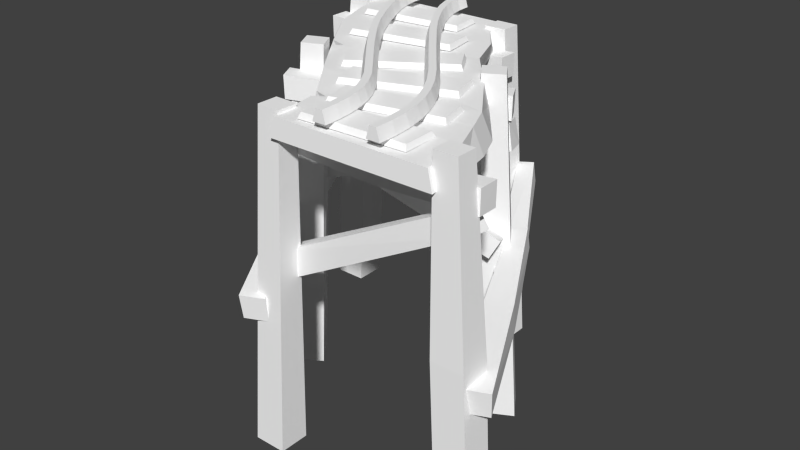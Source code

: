 # Source: rail_stand_s_bend_r.blend  (saved by Blender 2.72.0; exported with 4.5.12 LTS)
import bpy
from mathutils import Matrix  # noqa: F401  (used for matrix-valued properties, if any)

bpy.ops.wm.read_factory_settings(use_empty=True)
scene = bpy.context.scene
scene.name = 'Scene'

# ---- collections
col_collection_1 = bpy.data.collections.new('Collection 1'); scene.collection.children.link(col_collection_1)

# ---- materials (node trees are filled in below, after node groups)
mat_rail_set = bpy.data.materials.new('rail_set')
mat_rail_set.alpha_threshold = 0.0
mat_rail_set.use_transparent_shadow = False
mat_rail_set.diffuse_color = (1.0, 1.0, 1.0, 1.0)
mat_rail_set.specular_color = (0.0, 0.0, 0.0)
mat_rail_set.roughness = 0.5

# ---- material node trees

# ---- world
world_world = bpy.data.worlds.new('World'); scene.world = world_world
world_world.color = (0.05088, 0.05088, 0.05088)
world_world.use_sun_shadow = False
world_world.sun_shadow_jitter_overblur = 0.0
world_world.cycles.sampling_method = 'MANUAL'
world_world.cycles.sample_map_resolution = 256

# ---- meshes
me_untitled = bpy.data.meshes.new('Untitled')
me_untitled.from_pydata([(29.17, 11.39, 0.008678), (29.19, 11.39, 11.5), (31.27, 18.61, 11.38), (31.25, 18.61, 0.004387), (35.44, 18.61, 11.15), (35.42, 18.61, -0.004244), (37.52, 11.39, 11.03), (37.5, 11.39, -0.008488), (30.46, 11.39, 23.03), (32.52, 18.61, 22.69), (36.64, 18.61, 22.01), (38.7, 11.39, 21.67), (32.97, 11.39, 34.38), (34.99, 18.61, 33.83), (39.01, 18.61, 32.72), (41.02, 11.39, 32.17), (36.5, 11.39, 45.13), (38.44, 18.61, 44.38), (42.33, 18.61, 42.87), (44.28, 11.39, 42.11), (41.26, 11.39, 55.7), (43.12, 18.61, 54.75), (46.83, 18.61, 52.85), (48.69, 11.39, 51.89), (47.94, 11.39, 67.26), (49.69, 18.61, 66.13), (53.2, 18.61, 63.88), (54.96, 11.39, 62.75), (57.46, 11.39, 80.62), (59.12, 18.61, 79.37), (62.45, 18.61, 76.86), (64.12, 11.39, 75.61), (68.75, 11.39, 94.84), (70.38, 18.61, 93.55), (73.65, 18.61, 90.96), (75.28, 11.39, 89.67), (79.62, 11.39, 108.6), (81.26, 18.61, 107.3), (84.54, 18.61, 104.8), (86.18, 11.39, 103.5), (89.77, 11.39, 121.7), (91.42, 18.61, 120.5), (94.72, 18.61, 117.9), (96.37, 11.39, 116.6), (99.54, 11.39, 134.5), (101.2, 18.61, 133.2), (104.6, 18.61, 130.7), (106.3, 11.39, 129.5), (107.8, 11.39, 146.1), (109.6, 18.61, 145.0), (113.0, 18.61, 142.7), (114.8, 11.39, 141.5), (114.4, 11.38, 156.5), (116.2, 18.6, 155.4), (119.8, 18.6, 153.3), (121.5, 11.39, 152.3), (119.8, 11.34, 165.8), (121.7, 18.56, 164.9), (125.4, 18.57, 163.1), (127.2, 11.35, 162.2), (124.1, 11.3, 174.7), (126.0, 18.52, 174.0), (129.9, 18.52, 172.6), (131.8, 11.31, 171.9), (127.1, 11.26, 183.5), (129.1, 18.48, 183.0), (133.2, 18.48, 182.1), (135.2, 11.27, 181.6), (128.8, 11.24, 191.9), (130.9, 18.46, 191.7), (135.0, 18.46, 191.3), (137.1, 11.24, 191.1), (129.2, 11.23, 200.2), (131.3, 18.45, 200.1), (135.4, 18.45, 200.0), (137.5, 11.23, 199.9), (62.5, 11.39, 0.103), (62.75, 11.39, 10.35), (64.83, 18.61, 10.19), (64.58, 18.61, 0.05159), (68.99, 18.61, 9.88), (68.75, 18.61, -0.0514), (71.08, 11.39, 9.722), (70.83, 11.39, -0.1029), (64.03, 11.39, 20.36), (66.08, 18.61, 19.98), (70.18, 18.61, 19.23), (72.24, 11.39, 18.86), (66.31, 11.39, 29.89), (68.31, 18.61, 29.3), (72.32, 18.61, 28.13), (74.32, 11.39, 27.55), (69.24, 11.39, 38.34), (71.17, 18.61, 37.53), (75.02, 18.61, 35.91), (76.94, 11.39, 35.11), (73.22, 11.39, 46.33), (75.03, 18.61, 45.3), (78.65, 18.61, 43.23), (80.47, 11.39, 42.2), (79.31, 11.39, 55.73), (80.99, 18.61, 54.49), (84.35, 18.61, 52.02), (86.04, 11.39, 50.79), (110.5, 11.39, 93.48), (112.1, 18.61, 92.17), (115.4, 18.61, 89.56), (117.0, 11.39, 88.26), (120.1, 11.39, 105.7), (121.7, 18.61, 104.5), (125.1, 18.61, 101.9), (126.7, 11.39, 100.7), (129.2, 11.39, 117.9), (130.9, 18.61, 116.7), (134.3, 18.61, 114.3), (136.0, 11.39, 113.1), (137.4, 11.39, 130.3), (139.1, 18.61, 129.2), (142.7, 18.61, 127.0), (144.5, 11.39, 125.9), (144.9, 11.39, 143.5), (146.7, 18.61, 142.5), (150.4, 18.61, 140.6), (152.2, 11.39, 139.6), (151.8, 11.37, 157.1), (153.7, 18.59, 156.2), (157.4, 18.6, 154.5), (159.3, 11.38, 153.7), (157.4, 11.32, 169.5), (159.4, 18.54, 168.9), (163.2, 18.55, 167.6), (165.2, 11.33, 166.9), (161.0, 11.27, 180.6), (163.0, 18.49, 180.2), (167.0, 18.5, 179.4), (169.1, 11.28, 179.0), (162.7, 11.24, 190.6), (164.8, 18.46, 190.5), (168.9, 18.46, 190.3), (171.0, 11.24, 190.2), (162.5, 11.23, 199.9), (164.6, 18.45, 200.0), (168.7, 18.45, 200.1), (170.8, 11.23, 200.2), (112.7, 7.585, 186.0), (178.8, 7.585, 179.5), (110.1, 7.585, 164.2), (177.4, 7.585, 157.6), (113.7, 10.79, 184.1), (177.5, 10.79, 177.8), (111.4, 10.79, 165.9), (176.4, 10.79, 159.5), (94.97, 7.585, 155.5), (161.3, 7.585, 142.1), (91.35, 7.585, 133.2), (156.6, 7.585, 120.5), (95.77, 10.79, 153.5), (159.8, 10.79, 140.6), (92.84, 10.79, 134.8), (155.8, 10.79, 122.5), (76.98, 7.585, 129.3), (133.7, 7.585, 92.65), (65.26, 7.585, 110.6), (121.2, 7.585, 74.64), (76.99, 10.79, 127.1), (131.7, 10.79, 91.77), (67.22, 10.79, 111.5), (121.2, 10.79, 76.79), (48.25, 7.585, 97.9), (112.2, 7.585, 73.48), (41.95, 7.585, 76.5), (105.0, 7.585, 52.72), (48.7, 10.79, 95.8), (110.4, 10.79, 72.21), (43.68, 10.79, 77.78), (104.5, 10.79, 54.82), (29.72, 7.585, 64.24), (95.19, 7.585, 49.72), (24.76, 7.585, 43.41), (90.08, 7.585, 28.5), (30.46, 10.79, 62.22), (93.65, 10.79, 48.22), (26.3, 10.79, 44.91), (89.34, 10.79, 30.52), (20.16, 7.585, 29.52), (86.59, 7.585, 27.29), (19.21, 7.585, 6.547), (85.8, 7.585, 4.673), (21.26, 10.79, 27.67), (85.36, 10.79, 25.53), (20.44, 10.79, 8.311), (84.69, 10.79, 6.519), (-26.2, -201.3, 19.93), (-5.572, -201.4, 19.94), (-26.2, -201.3, 0.5934), (-5.572, -201.4, 0.5818), (-12.02, 15.14, 16.68), (2.225, 15.08, 16.67), (-12.02, 15.14, 3.842), (2.225, 15.08, 3.853), (-15.3, -3.415, 29.23), (-15.46, -3.404, 16.67), (-15.35, -17.78, 16.65), (-15.11, -17.78, 29.26), (50.0, -6.966, 15.51), (50.0, -6.928, 24.86), (126.2, -201.3, 19.93), (126.2, -201.3, 0.5934), (105.6, -201.4, 0.5818), (105.6, -201.4, 19.94), (112.0, 9.074, 16.68), (97.77, 9.013, 16.67), (97.77, 9.013, 3.853), (112.0, 9.074, 3.842), (115.3, -3.415, 29.23), (115.5, -3.404, 16.67), (115.4, -17.78, 16.65), (115.1, -17.78, 29.26), (50.0, -20.21, 24.78), (50.0, -20.18, 15.59), (114.5, -79.13, 26.04), (105.0, -92.29, 26.61), (104.4, -92.4, 15.51), (113.7, -79.22, 14.9), (-5.872, -17.32, 26.96), (-5.786, -17.18, 17.7), (-13.69, -27.93, 17.45), (-13.79, -28.08, 26.75), (-31.17, -117.0, 9.779), (-32.55, -101.5, 7.59), (-17.28, -101.5, 0.9745), (-16.22, -117.0, 3.158), (30.14, -96.21, 131.6), (38.61, -97.39, 126.2), (40.02, -84.61, 125.2), (31.38, -83.49, 130.6), (125.6, -117.0, -3.704), (125.6, -101.5, -6.111), (111.7, -101.5, -0.07448), (112.0, -117.0, 2.346), (182.1, -100.6, 86.33), (172.5, -101.8, 90.69), (171.0, -89.07, 91.33), (179.8, -87.84, 86.97), (74.21, -201.3, 179.1), (94.84, -201.4, 179.1), (74.21, -201.3, 198.4), (94.84, -201.4, 198.5), (88.39, 9.074, 182.4), (102.6, 9.013, 182.4), (88.39, 9.074, 195.2), (102.6, 9.013, 195.2), (80.83, -3.415, 169.8), (80.67, -3.404, 182.4), (80.78, -17.78, 182.4), (81.02, -17.78, 169.8), (146.1, -6.965, 183.5), (146.2, -6.928, 174.2), (224.3, -201.3, 179.1), (224.3, -201.3, 198.4), (203.7, -201.4, 198.5), (203.7, -201.4, 179.1), (210.2, 15.14, 182.4), (195.9, 15.08, 182.4), (195.9, 15.08, 195.2), (210.2, 15.14, 195.2), (215.7, -3.416, 169.8), (215.8, -3.406, 182.4), (215.7, -17.79, 182.4), (215.5, -17.78, 169.8), (146.1, -20.21, 174.3), (146.1, -20.18, 183.4), (213.2, -18.04, 170.7), (219.4, -32.79, 170.1), (219.4, -33.35, 181.3), (212.9, -18.56, 181.8), (85.78, -79.04, 173.3), (85.73, -78.88, 182.6), (91.07, -90.98, 182.8), (91.13, -91.14, 173.6), (167.6, -201.3, 72.26), (179.6, -201.3, 88.1), (162.9, -201.3, 99.01), (150.9, -201.4, 83.15), (156.7, 12.55, 80.09), (144.1, 12.53, 85.48), (150.4, 12.49, 97.08), (163.0, 12.59, 91.71), (181.7, -117.0, 79.34), (167.6, -117.0, 84.4), (167.5, -101.4, 81.99), (181.9, -101.5, 76.94), (230.8, -100.6, 195.0), (228.5, -87.86, 195.3), (218.7, -89.08, 197.8), (220.4, -101.8, 197.5), (40.73, -19.55, 120.5), (38.62, -35.12, 121.1), (41.41, -34.96, 132.4), (44.29, -19.29, 131.3), (178.7, -71.73, 91.46), (179.1, -71.55, 100.9), (177.1, -84.26, 101.2), (175.9, -84.52, 92.12), (22.23, -201.3, 113.5), (39.8, -201.3, 103.9), (50.43, -201.4, 120.7), (32.85, -201.3, 130.2), (36.13, 12.59, 109.2), (43.49, 12.55, 120.3), (55.54, 12.53, 113.9), (48.18, 12.49, 102.9), (45.86, -3.438, 132.8), (39.75, -3.377, 121.4), (39.79, -17.81, 121.3), (46.16, -17.79, 132.6), (103.7, -20.19, 101.3), (104.0, -6.959, 101.3), (97.94, -20.19, 93.15), (97.64, -6.965, 93.12), (164.2, -3.38, 77.97), (164.2, -17.81, 78.11), (157.8, -17.79, 66.74), (158.1, -3.437, 66.62), (21.0, -117.0, 111.7), (19.47, -101.5, 109.5), (34.78, -101.5, 102.9), (35.85, -117.0, 105.1), (73.36, -92.09, 202.4), (83.08, -93.27, 199.1), (84.74, -80.51, 198.4), (74.86, -79.38, 201.7), (157.2, -20.14, 79.83), (163.8, -34.07, 76.42), (161.9, -32.52, 65.21), (154.7, -18.73, 69.11), (31.76, -80.59, 106.8), (28.14, -78.56, 98.64), (33.78, -89.88, 96.08), (38.07, -91.79, 103.8), (-0.3239, -93.14, 19.55), (-20.46, -93.07, 19.55), (-0.3239, -93.14, 0.9725), (-20.46, -93.07, 0.9727), (198.5, -93.14, 179.5), (218.6, -93.07, 179.5), (198.5, -93.14, 198.1), (218.6, -93.07, 198.1), (200.0, -147.3, 178.3), (200.0, -147.3, 199.3), (222.6, -147.2, 199.3), (222.6, -147.2, 178.3), (12.43, -111.2, 64.22), (-1.766, -110.5, 71.51), (12.65, -94.04, 62.26), (-1.853, -93.36, 69.57), (2.043, 6.899, 0.5616), (102.2, 6.899, 198.8), (97.94, 6.899, 0.5616), (196.4, 6.902, 198.8), (180.3, 7.071, 141.0), (14.22, 7.575, 50.46), (106.5, 6.779, 40.01), (5.226, 7.665, 29.02), (103.6, 6.798, 33.18), (22.24, 7.6, 68.57), (190.8, 6.944, 171.1), (96.87, 6.943, 179.2), (82.56, 6.933, 160.2), (127.2, 7.928, 67.22), (45.81, 8.01, 102.8), (152.6, 6.758, 100.9), (72.58, 6.785, 135.5), (158.0, 6.758, 108.2), (96.95, 6.86, 36.92), (146.3, 6.866, 104.8), (201.1, -4.836, 199.6), (195.5, -1.977, 170.4), (93.67, -4.887, 179.4), (98.97, -4.842, 199.6), (-1.065, -4.84, 0.0001907), (2.027, -5.006, 29.21), (102.8, -5.005, 32.89), (101.0, -4.841, 0.0001818), (185.0, -1.856, 139.9), (85.22, -4.888, 160.0), (162.4, -4.992, 107.2), (75.34, -5.045, 136.6), (153.2, -5.001, 99.27), (126.4, -5.615, 67.09), (16.31, -6.549, 70.02), (42.71, -5.043, 103.7), (111.5, -10.28, 40.26), (8.169, -6.572, 51.62), (92.93, -5.019, 37.67), (146.7, -5.0, 105.9)], [], [(2, 3, 0), (0, 1, 2), (3, 2, 4), (4, 5, 3), (6, 7, 5), (5, 4, 6), (7, 6, 1), (1, 0, 7), (9, 2, 1), (1, 8, 9), (2, 9, 10), (10, 4, 2), (11, 6, 4), (4, 10, 11), (6, 11, 8), (8, 1, 6), (13, 9, 8), (8, 12, 13), (9, 13, 14), (14, 10, 9), (15, 11, 10), (10, 14, 15), (11, 15, 12), (12, 8, 11), (17, 13, 12), (12, 16, 17), (13, 17, 18), (18, 14, 13), (19, 15, 14), (14, 18, 19), (15, 19, 16), (16, 12, 15), (21, 17, 16), (16, 20, 21), (17, 21, 22), (22, 18, 17), (23, 19, 18), (18, 22, 23), (19, 23, 20), (20, 16, 19), (25, 21, 20), (20, 24, 25), (21, 25, 26), (26, 22, 21), (27, 23, 22), (22, 26, 27), (23, 27, 24), (24, 20, 23), (29, 25, 24), (24, 28, 29), (25, 29, 30), (30, 26, 25), (31, 27, 26), (26, 30, 31), (27, 31, 28), (28, 24, 27), (33, 29, 28), (28, 32, 33), (29, 33, 34), (34, 30, 29), (35, 31, 30), (30, 34, 35), (31, 35, 32), (32, 28, 31), (37, 33, 32), (32, 36, 37), (33, 37, 38), (38, 34, 33), (39, 35, 34), (34, 38, 39), (35, 39, 36), (36, 32, 35), (41, 37, 36), (36, 40, 41), (37, 41, 42), (42, 38, 37), (43, 39, 38), (38, 42, 43), (39, 43, 40), (40, 36, 39), (45, 41, 40), (40, 44, 45), (41, 45, 46), (46, 42, 41), (47, 43, 42), (42, 46, 47), (43, 47, 44), (44, 40, 43), (49, 45, 44), (44, 48, 49), (45, 49, 50), (50, 46, 45), (51, 47, 46), (46, 50, 51), (47, 51, 48), (48, 44, 47), (53, 49, 48), (48, 52, 53), (49, 53, 54), (54, 50, 49), (55, 51, 50), (50, 54, 55), (51, 55, 52), (52, 48, 51), (57, 53, 52), (52, 56, 57), (53, 57, 58), (58, 54, 53), (59, 55, 54), (54, 58, 59), (55, 59, 56), (56, 52, 55), (61, 57, 56), (56, 60, 61), (57, 61, 62), (62, 58, 57), (63, 59, 58), (58, 62, 63), (59, 63, 60), (60, 56, 59), (65, 61, 60), (60, 64, 65), (61, 65, 66), (66, 62, 61), (67, 63, 62), (62, 66, 67), (63, 67, 64), (64, 60, 63), (69, 65, 64), (64, 68, 69), (65, 69, 70), (70, 66, 65), (71, 67, 66), (66, 70, 71), (67, 71, 68), (68, 64, 67), (73, 69, 68), (68, 72, 73), (69, 73, 74), (74, 70, 69), (75, 71, 70), (70, 74, 75), (71, 75, 72), (72, 68, 71), (0, 3, 5), (5, 7, 0), (72, 75, 74), (74, 73, 72), (78, 79, 76), (76, 77, 78), (79, 78, 80), (80, 81, 79), (82, 83, 81), (81, 80, 82), (83, 82, 77), (77, 76, 83), (85, 78, 77), (77, 84, 85), (78, 85, 86), (86, 80, 78), (87, 82, 80), (80, 86, 87), (82, 87, 84), (84, 77, 82), (89, 85, 84), (84, 88, 89), (85, 89, 90), (90, 86, 85), (91, 87, 86), (86, 90, 91), (87, 91, 88), (88, 84, 87), (93, 89, 88), (88, 92, 93), (89, 93, 94), (94, 90, 89), (95, 91, 90), (90, 94, 95), (91, 95, 92), (92, 88, 91), (97, 93, 92), (92, 96, 97), (93, 97, 98), (98, 94, 93), (99, 95, 94), (94, 98, 99), (95, 99, 96), (96, 92, 95), (101, 97, 96), (96, 100, 101), (97, 101, 102), (102, 98, 97), (103, 99, 98), (98, 102, 103), (99, 103, 100), (100, 96, 99), (105, 101, 100), (100, 104, 105), (101, 105, 106), (106, 102, 101), (107, 103, 102), (102, 106, 107), (103, 107, 104), (104, 100, 103), (109, 105, 104), (104, 108, 109), (105, 109, 110), (110, 106, 105), (111, 107, 106), (106, 110, 111), (107, 111, 108), (108, 104, 107), (113, 109, 108), (108, 112, 113), (109, 113, 114), (114, 110, 109), (115, 111, 110), (110, 114, 115), (111, 115, 112), (112, 108, 111), (117, 113, 112), (112, 116, 117), (113, 117, 118), (118, 114, 113), (119, 115, 114), (114, 118, 119), (115, 119, 116), (116, 112, 115), (121, 117, 116), (116, 120, 121), (117, 121, 122), (122, 118, 117), (123, 119, 118), (118, 122, 123), (119, 123, 120), (120, 116, 119), (125, 121, 120), (120, 124, 125), (121, 125, 126), (126, 122, 121), (127, 123, 122), (122, 126, 127), (123, 127, 124), (124, 120, 123), (129, 125, 124), (124, 128, 129), (125, 129, 130), (130, 126, 125), (131, 127, 126), (126, 130, 131), (127, 131, 128), (128, 124, 127), (133, 129, 128), (128, 132, 133), (129, 133, 134), (134, 130, 129), (135, 131, 130), (130, 134, 135), (131, 135, 132), (132, 128, 131), (137, 133, 132), (132, 136, 137), (133, 137, 138), (138, 134, 133), (139, 135, 134), (134, 138, 139), (135, 139, 136), (136, 132, 135), (141, 137, 136), (136, 140, 141), (137, 141, 142), (142, 138, 137), (143, 139, 138), (138, 142, 143), (139, 143, 140), (140, 136, 139), (76, 79, 81), (81, 83, 76), (140, 143, 142), (142, 141, 140), (151, 150, 148), (148, 149, 151), (149, 148, 144), (144, 145, 149), (151, 149, 145), (145, 147, 151), (150, 151, 147), (147, 146, 150), (148, 150, 146), (146, 144, 148), (144, 146, 147), (147, 145, 144), (159, 158, 156), (156, 157, 159), (157, 156, 152), (152, 153, 157), (159, 157, 153), (153, 155, 159), (158, 159, 155), (155, 154, 158), (156, 158, 154), (154, 152, 156), (152, 154, 155), (155, 153, 152), (167, 166, 164), (164, 165, 167), (165, 164, 160), (160, 161, 165), (167, 165, 161), (161, 163, 167), (166, 167, 163), (163, 162, 166), (164, 166, 162), (162, 160, 164), (160, 162, 163), (163, 161, 160), (175, 174, 172), (172, 173, 175), (173, 172, 168), (168, 169, 173), (175, 173, 169), (169, 171, 175), (174, 175, 171), (171, 170, 174), (172, 174, 170), (170, 168, 172), (168, 170, 171), (171, 169, 168), (183, 182, 180), (180, 181, 183), (181, 180, 176), (176, 177, 181), (183, 181, 177), (177, 179, 183), (182, 183, 179), (179, 178, 182), (180, 182, 178), (178, 176, 180), (176, 178, 179), (179, 177, 176), (191, 190, 188), (188, 189, 191), (189, 188, 184), (184, 185, 189), (191, 189, 185), (185, 187, 191), (190, 191, 187), (187, 186, 190), (188, 190, 186), (186, 184, 188), (184, 186, 187), (187, 185, 184), (195, 193, 192), (192, 194, 195), (199, 198, 196), (196, 197, 199), (341, 192, 193), (193, 340, 341), (340, 193, 195), (195, 342, 340), (342, 195, 194), (194, 343, 342), (343, 194, 192), (192, 341, 343), (202, 203, 200), (200, 201, 202), (218, 205, 200), (200, 203, 218), (219, 218, 203), (203, 202, 219), (204, 219, 202), (202, 201, 204), (205, 204, 201), (201, 200, 205), (208, 207, 206), (206, 209, 208), (212, 211, 210), (210, 213, 212), (211, 209, 206), (206, 210, 211), (212, 208, 209), (209, 211, 212), (213, 207, 208), (208, 212, 213), (210, 206, 207), (207, 213, 210), (216, 215, 214), (214, 217, 216), (218, 217, 214), (214, 205, 218), (219, 216, 217), (217, 218, 219), (204, 215, 216), (216, 219, 204), (205, 214, 215), (215, 204, 205), (222, 223, 220), (220, 221, 222), (226, 227, 224), (224, 225, 226), (225, 224, 220), (220, 223, 225), (226, 225, 223), (223, 222, 226), (227, 226, 222), (222, 221, 227), (224, 227, 221), (221, 220, 224), (230, 231, 228), (228, 229, 230), (234, 235, 232), (232, 233, 234), (352, 353, 228), (228, 231, 352), (352, 231, 230), (230, 354, 352), (354, 230, 229), (229, 355, 354), (353, 355, 229), (229, 228, 353), (238, 237, 236), (236, 239, 238), (242, 241, 240), (240, 243, 242), (241, 239, 236), (236, 240, 241), (242, 238, 239), (239, 241, 242), (243, 237, 238), (238, 242, 243), (240, 236, 237), (237, 243, 240), (247, 246, 244), (244, 245, 247), (251, 249, 248), (248, 250, 251), (249, 245, 244), (244, 248, 249), (251, 247, 245), (245, 249, 251), (250, 246, 247), (247, 251, 250), (248, 244, 246), (246, 250, 248), (254, 253, 252), (252, 255, 254), (270, 255, 252), (252, 257, 270), (271, 254, 255), (255, 270, 271), (256, 253, 254), (254, 271, 256), (257, 252, 253), (253, 256, 257), (260, 261, 258), (258, 259, 260), (264, 265, 262), (262, 263, 264), (351, 258, 261), (261, 348, 351), (348, 261, 260), (260, 349, 348), (349, 260, 259), (259, 350, 349), (350, 259, 258), (258, 351, 350), (268, 269, 266), (266, 267, 268), (270, 257, 266), (266, 269, 270), (271, 270, 269), (269, 268, 271), (256, 271, 268), (268, 267, 256), (257, 256, 267), (267, 266, 257), (274, 273, 272), (272, 275, 274), (278, 277, 276), (276, 279, 278), (277, 275, 272), (272, 276, 277), (278, 274, 275), (275, 277, 278), (279, 273, 274), (274, 278, 279), (276, 272, 273), (273, 279, 276), (282, 283, 280), (280, 281, 282), (286, 287, 284), (284, 285, 286), (285, 284, 280), (280, 283, 285), (286, 285, 283), (283, 282, 286), (287, 286, 282), (282, 281, 287), (284, 287, 281), (281, 280, 284), (290, 291, 288), (288, 289, 290), (294, 295, 292), (292, 293, 294), (295, 289, 288), (288, 292, 295), (294, 290, 289), (289, 295, 294), (293, 291, 290), (290, 294, 293), (292, 288, 291), (291, 293, 292), (298, 299, 296), (296, 297, 298), (302, 303, 300), (300, 301, 302), (301, 300, 296), (296, 299, 301), (302, 301, 299), (299, 298, 302), (303, 302, 298), (298, 297, 303), (300, 303, 297), (297, 296, 300), (306, 307, 304), (304, 305, 306), (310, 311, 308), (308, 309, 310), (311, 305, 304), (304, 308, 311), (310, 306, 305), (305, 311, 310), (309, 307, 306), (306, 310, 309), (308, 304, 307), (307, 309, 308), (314, 315, 312), (312, 313, 314), (316, 317, 312), (312, 315, 316), (318, 316, 315), (315, 314, 318), (319, 318, 314), (314, 313, 319), (317, 319, 313), (313, 312, 317), (322, 323, 320), (320, 321, 322), (316, 321, 320), (320, 317, 316), (318, 322, 321), (321, 316, 318), (319, 323, 322), (322, 318, 319), (317, 320, 323), (323, 319, 317), (326, 327, 324), (324, 325, 326), (330, 331, 328), (328, 329, 330), (329, 328, 324), (324, 327, 329), (330, 329, 327), (327, 326, 330), (331, 330, 326), (326, 325, 331), (331, 325, 324), (324, 328, 331), (334, 335, 332), (332, 333, 334), (338, 339, 336), (336, 337, 338), (337, 336, 332), (332, 335, 337), (338, 337, 335), (335, 334, 338), (339, 338, 334), (334, 333, 339), (336, 339, 333), (333, 332, 336), (341, 340, 197), (197, 196, 341), (340, 342, 199), (199, 197, 340), (342, 343, 198), (198, 199, 342), (343, 341, 196), (196, 198, 343), (345, 344, 263), (263, 262, 345), (344, 346, 264), (264, 263, 344), (346, 347, 265), (265, 264, 346), (347, 345, 262), (262, 265, 347), (351, 348, 344), (344, 345, 351), (348, 349, 346), (346, 344, 348), (349, 350, 347), (347, 346, 349), (350, 351, 345), (345, 347, 350), (353, 352, 233), (233, 232, 353), (233, 352, 354), (354, 234, 233), (234, 354, 355), (355, 235, 234), (355, 353, 232), (232, 235, 355), (364, 358, 356), (356, 363, 364), (363, 356, 380), (380, 381, 363), (366, 359, 376), (376, 377, 366), (357, 379, 376), (376, 359, 357), (358, 383, 380), (380, 356, 358), (365, 361, 393), (393, 390, 365), (374, 363, 361), (361, 362, 374), (361, 363, 381), (381, 393, 361), (358, 364, 382), (382, 383, 358), (360, 366, 377), (377, 384, 360), (359, 366, 367), (367, 357, 359), (357, 367, 378), (378, 379, 357), (368, 385, 378), (378, 367, 368), (369, 389, 392), (392, 362, 369), (391, 370, 365), (365, 390, 391), (371, 388, 389), (389, 369, 371), (387, 372, 370), (370, 391, 387), (371, 375, 395), (395, 388, 371), (368, 372, 387), (387, 385, 368), (384, 386, 373), (373, 360, 384), (361, 365, 369), (369, 362, 361), (366, 360, 368), (368, 367, 366), (360, 373, 372), (372, 368, 360), (375, 370, 372), (372, 373, 375), (371, 369, 365), (365, 370, 371), (362, 392, 394), (394, 374, 362), (371, 370, 375), (364, 363, 374), (373, 386, 395), (395, 375, 373), (394, 382, 364), (364, 374, 394), (378, 377, 376), (376, 379, 378), (382, 381, 380), (380, 383, 382), (385, 384, 377), (377, 378, 385), (387, 386, 384), (384, 385, 387), (390, 389, 388), (388, 391, 390), (393, 392, 389), (389, 390, 393), (394, 393, 381), (381, 382, 394), (386, 387, 391), (391, 395, 386), (395, 391, 388), (392, 393, 394)])
_k = set([(0, 1), (0, 2), (0, 3), (0, 5), (0, 7), (1, 2), (1, 6), (1, 7), (1, 8), (1, 9), (2, 3), (2, 4), (2, 9), (2, 10), (3, 4), (3, 5), (4, 5), (4, 6), (4, 10), (4, 11), (5, 6), (5, 7), (6, 7), (6, 8), (6, 11), (8, 9), (8, 11), (8, 12), (8, 13), (9, 10), (9, 13), (9, 14), (10, 11), (10, 14), (10, 15), (11, 12), (11, 15), (12, 13), (12, 15), (12, 16), (12, 17), (13, 14), (13, 17), (13, 18), (14, 15), (14, 18), (14, 19), (15, 16), (15, 19), (16, 17), (16, 19), (16, 20), (16, 21), (17, 18), (17, 21), (17, 22), (18, 19), (18, 22), (18, 23), (19, 20), (19, 23), (20, 21), (20, 23), (20, 24), (20, 25), (21, 22), (21, 25), (21, 26), (22, 23), (22, 26), (22, 27), (23, 24), (23, 27), (24, 25), (24, 27), (24, 28), (24, 29), (25, 26), (25, 29), (25, 30), (26, 27), (26, 30), (26, 31), (27, 28), (27, 31), (28, 29), (28, 31), (28, 32), (28, 33), (29, 30), (29, 33), (29, 34), (30, 31), (30, 34), (30, 35), (31, 32), (31, 35), (32, 33), (32, 35), (32, 36), (32, 37), (33, 34), (33, 37), (33, 38), (34, 35), (34, 38), (34, 39), (35, 36), (35, 39), (36, 37), (36, 39), (36, 40), (36, 41), (37, 38), (37, 41), (37, 42), (38, 39), (38, 42), (38, 43), (39, 40), (39, 43), (40, 41), (40, 43), (40, 44), (40, 45), (41, 42), (41, 45), (41, 46), (42, 43), (42, 46), (42, 47), (43, 44), (43, 47), (44, 45), (44, 47), (44, 48), (44, 49), (45, 46), (45, 49), (45, 50), (46, 47), (46, 50), (46, 51), (47, 48), (47, 51), (48, 49), (48, 51), (48, 52), (48, 53), (49, 50), (49, 53), (49, 54), (50, 51), (50, 54), (50, 55), (51, 52), (51, 55), (52, 53), (52, 55), (52, 56), (52, 57), (53, 54), (53, 57), (53, 58), (54, 55), (54, 58), (54, 59), (55, 56), (55, 59), (56, 57), (56, 59), (56, 60), (56, 61), (57, 58), (57, 61), (57, 62), (58, 59), (58, 62), (58, 63), (59, 60), (59, 63), (60, 61), (60, 63), (60, 64), (60, 65), (61, 62), (61, 65), (61, 66), (62, 63), (62, 66), (62, 67), (63, 64), (63, 67), (64, 65), (64, 67), (64, 68), (64, 69), (65, 66), (65, 69), (65, 70), (66, 67), (66, 70), (66, 71), (67, 68), (67, 71), (68, 69), (68, 71), (68, 72), (68, 73), (69, 70), (69, 73), (69, 74), (70, 71), (70, 74), (70, 75), (71, 72), (71, 75), (72, 73), (72, 74), (72, 75), (73, 74), (74, 75), (76, 77), (76, 78), (76, 79), (76, 81), (76, 83), (77, 78), (77, 82), (77, 83), (77, 84), (77, 85), (78, 79), (78, 80), (78, 85), (78, 86), (79, 80), (79, 81), (80, 81), (80, 82), (80, 86), (80, 87), (81, 82), (81, 83), (82, 83), (82, 84), (82, 87), (84, 85), (84, 87), (84, 88), (84, 89), (85, 86), (85, 89), (85, 90), (86, 87), (86, 90), (86, 91), (87, 88), (87, 91), (88, 89), (88, 91), (88, 92), (88, 93), (89, 90), (89, 93), (89, 94), (90, 91), (90, 94), (90, 95), (91, 92), (91, 95), (92, 93), (92, 95), (92, 96), (92, 97), (93, 94), (93, 97), (93, 98), (94, 95), (94, 98), (94, 99), (95, 96), (95, 99), (96, 97), (96, 99), (96, 100), (96, 101), (97, 98), (97, 101), (97, 102), (98, 99), (98, 102), (98, 103), (99, 100), (99, 103), (100, 101), (100, 103), (100, 104), (100, 105), (101, 102), (101, 105), (101, 106), (102, 103), (102, 106), (102, 107), (103, 104), (103, 107), (104, 105), (104, 107), (104, 108), (104, 109), (105, 106), (105, 109), (105, 110), (106, 107), (106, 110), (106, 111), (107, 108), (107, 111), (108, 109), (108, 111), (108, 112), (108, 113), (109, 110), (109, 113), (109, 114), (110, 111), (110, 114), (110, 115), (111, 112), (111, 115), (112, 113), (112, 115), (112, 116), (112, 117), (113, 114), (113, 117), (113, 118), (114, 115), (114, 118), (114, 119), (115, 116), (115, 119), (116, 117), (116, 119), (116, 120), (116, 121), (117, 118), (117, 121), (117, 122), (118, 119), (118, 122), (118, 123), (119, 120), (119, 123), (120, 121), (120, 123), (120, 124), (120, 125), (121, 122), (121, 125), (121, 126), (122, 123), (122, 126), (122, 127), (123, 124), (123, 127), (124, 125), (124, 127), (124, 128), (124, 129), (125, 126), (125, 129), (125, 130), (126, 127), (126, 130), (126, 131), (127, 128), (127, 131), (128, 129), (128, 131), (128, 132), (128, 133), (129, 130), (129, 133), (129, 134), (130, 131), (130, 134), (130, 135), (131, 132), (131, 135), (132, 133), (132, 135), (132, 136), (132, 137), (133, 134), (133, 137), (133, 138), (134, 135), (134, 138), (134, 139), (135, 136), (135, 139), (136, 137), (136, 139), (136, 140), (136, 141), (137, 138), (137, 141), (137, 142), (138, 139), (138, 142), (138, 143), (139, 140), (139, 143), (140, 141), (140, 142), (140, 143), (141, 142), (142, 143), (144, 145), (144, 146), (144, 147), (144, 148), (144, 149), (145, 147), (145, 149), (145, 151), (146, 147), (146, 148), (146, 150), (147, 150), (147, 151), (148, 149), (148, 150), (148, 151), (149, 151), (150, 151), (152, 153), (152, 154), (152, 155), (152, 156), (152, 157), (153, 155), (153, 157), (153, 159), (154, 155), (154, 156), (154, 158), (155, 158), (155, 159), (156, 157), (156, 158), (156, 159), (157, 159), (158, 159), (160, 161), (160, 162), (160, 163), (160, 164), (160, 165), (161, 163), (161, 165), (161, 167), (162, 163), (162, 164), (162, 166), (163, 166), (163, 167), (164, 165), (164, 166), (164, 167), (165, 167), (166, 167), (168, 169), (168, 170), (168, 171), (168, 172), (168, 173), (169, 171), (169, 173), (169, 175), (170, 171), (170, 172), (170, 174), (171, 174), (171, 175), (172, 173), (172, 174), (172, 175), (173, 175), (174, 175), (176, 177), (176, 178), (176, 179), (176, 180), (176, 181), (177, 179), (177, 181), (177, 183), (178, 179), (178, 180), (178, 182), (179, 182), (179, 183), (180, 181), (180, 182), (180, 183), (181, 183), (182, 183), (184, 185), (184, 186), (184, 187), (184, 188), (184, 189), (185, 187), (185, 189), (185, 191), (186, 187), (186, 188), (186, 190), (187, 190), (187, 191), (188, 189), (188, 190), (188, 191), (189, 191), (190, 191), (192, 193), (192, 194), (192, 195), (192, 341), (192, 343), (193, 195), (193, 340), (193, 341), (194, 195), (194, 342), (194, 343), (195, 340), (195, 342), (196, 197), (196, 198), (196, 199), (196, 341), (196, 343), (197, 199), (197, 340), (197, 341), (198, 199), (198, 342), (198, 343), (199, 340), (199, 342), (200, 201), (200, 202), (200, 203), (200, 205), (200, 218), (201, 202), (201, 204), (201, 205), (202, 203), (202, 204), (202, 219), (203, 218), (203, 219), (204, 205), (204, 215), (204, 216), (204, 219), (205, 214), (205, 215), (205, 218), (206, 207), (206, 208), (206, 209), (206, 210), (206, 211), (207, 208), (207, 210), (207, 213), (208, 209), (208, 212), (208, 213), (209, 211), (209, 212), (210, 211), (210, 212), (210, 213), (211, 212), (212, 213), (214, 215), (214, 216), (214, 217), (214, 218), (215, 216), (216, 217), (216, 219), (217, 218), (217, 219), (218, 219), (220, 221), (220, 222), (220, 223), (220, 224), (220, 225), (221, 222), (221, 224), (221, 227), (222, 223), (222, 226), (222, 227), (223, 225), (223, 226), (224, 225), (224, 226), (224, 227), (225, 226), (226, 227), (228, 229), (228, 230), (228, 231), (228, 352), (228, 353), (229, 230), (229, 353), (229, 354), (229, 355), (230, 231), (230, 352), (230, 354), (231, 352), (232, 233), (232, 234), (232, 235), (232, 353), (232, 355), (233, 234), (233, 352), (233, 353), (233, 354), (234, 235), (234, 354), (234, 355), (235, 355), (236, 237), (236, 238), (236, 239), (236, 240), (236, 241), (237, 238), (237, 240), (237, 243), (238, 239), (238, 242), (238, 243), (239, 241), (239, 242), (240, 241), (240, 242), (240, 243), (241, 242), (242, 243), (244, 245), (244, 246), (244, 247), (244, 248), (244, 249), (245, 247), (245, 249), (245, 251), (246, 247), (246, 248), (246, 250), (247, 250), (247, 251), (248, 249), (248, 250), (248, 251), (249, 251), (250, 251), (252, 253), (252, 254), (252, 255), (252, 257), (252, 270), (253, 254), (253, 256), (253, 257), (254, 255), (254, 256), (254, 271), (255, 270), (255, 271), (256, 257), (256, 267), (256, 268), (256, 271), (257, 266), (257, 267), (257, 270), (258, 259), (258, 260), (258, 261), (258, 350), (258, 351), (259, 260), (259, 349), (259, 350), (260, 261), (260, 348), (260, 349), (261, 348), (261, 351), (262, 263), (262, 264), (262, 265), (262, 345), (262, 347), (263, 264), (263, 344), (263, 345), (264, 265), (264, 344), (264, 346), (265, 346), (265, 347), (266, 267), (266, 268), (266, 269), (266, 270), (267, 268), (268, 269), (268, 271), (269, 270), (269, 271), (270, 271), (272, 273), (272, 274), (272, 275), (272, 276), (272, 277), (273, 274), (273, 276), (273, 279), (274, 275), (274, 278), (274, 279), (275, 277), (275, 278), (276, 277), (276, 278), (276, 279), (277, 278), (278, 279), (280, 281), (280, 282), (280, 283), (280, 284), (280, 285), (281, 282), (281, 284), (281, 287), (282, 283), (282, 286), (282, 287), (283, 285), (283, 286), (284, 285), (284, 286), (284, 287), (285, 286), (286, 287), (288, 289), (288, 290), (288, 291), (288, 292), (288, 295), (289, 290), (289, 294), (289, 295), (290, 291), (290, 293), (290, 294), (291, 292), (291, 293), (292, 293), (292, 294), (292, 295), (293, 294), (294, 295), (296, 297), (296, 298), (296, 299), (296, 300), (296, 301), (297, 298), (297, 300), (297, 303), (298, 299), (298, 302), (298, 303), (299, 301), (299, 302), (300, 301), (300, 302), (300, 303), (301, 302), (302, 303), (304, 305), (304, 306), (304, 307), (304, 308), (304, 311), (305, 306), (305, 310), (305, 311), (306, 307), (306, 309), (306, 310), (307, 308), (307, 309), (308, 309), (308, 310), (308, 311), (309, 310), (310, 311), (312, 313), (312, 314), (312, 315), (312, 316), (312, 317), (313, 314), (313, 317), (313, 319), (314, 315), (314, 318), (314, 319), (315, 316), (315, 318), (316, 317), (316, 318), (316, 320), (316, 321), (317, 319), (317, 320), (317, 323), (318, 319), (318, 321), (318, 322), (319, 322), (319, 323), (320, 321), (320, 322), (320, 323), (321, 322), (322, 323), (324, 325), (324, 326), (324, 327), (324, 328), (324, 329), (324, 331), (325, 326), (325, 331), (326, 327), (326, 330), (326, 331), (327, 329), (327, 330), (328, 329), (328, 330), (328, 331), (329, 330), (330, 331), (332, 333), (332, 334), (332, 335), (332, 336), (332, 337), (333, 334), (333, 336), (333, 339), (334, 335), (334, 338), (334, 339), (335, 337), (335, 338), (336, 337), (336, 338), (336, 339), (337, 338), (338, 339), (340, 341), (340, 342), (341, 343), (342, 343), (344, 345), (344, 346), (344, 348), (344, 351), (345, 347), (345, 350), (345, 351), (346, 347), (346, 348), (346, 349), (347, 349), (347, 350), (348, 349), (348, 351), (349, 350), (350, 351), (352, 353), (352, 354), (353, 355), (354, 355), (356, 358), (356, 363), (356, 364), (356, 380), (357, 359), (357, 367), (357, 376), (357, 378), (357, 379), (358, 364), (358, 380), (358, 382), (358, 383), (359, 366), (359, 367), (359, 376), (360, 366), (360, 368), (360, 372), (360, 373), (360, 377), (360, 384), (361, 362), (361, 363), (361, 365), (361, 369), (361, 374), (361, 381), (361, 393), (362, 369), (362, 374), (362, 392), (362, 394), (363, 364), (363, 374), (363, 380), (363, 381), (364, 374), (364, 382), (364, 394), (365, 369), (365, 370), (365, 371), (365, 390), (365, 391), (365, 393), (366, 367), (366, 368), (366, 376), (366, 377), (367, 368), (367, 378), (368, 372), (368, 378), (368, 385), (368, 387), (369, 371), (369, 389), (369, 392), (370, 371), (370, 372), (370, 375), (370, 387), (370, 391), (371, 375), (371, 388), (371, 389), (371, 395), (372, 373), (372, 375), (372, 387), (373, 375), (373, 384), (373, 386), (373, 395), (374, 394), (375, 395), (376, 377), (376, 378), (376, 379), (377, 378), (377, 384), (377, 385), (378, 379), (378, 385), (380, 381), (380, 382), (380, 383), (381, 382), (381, 393), (381, 394), (382, 383), (382, 394), (384, 385), (384, 386), (384, 387), (385, 387), (386, 387), (386, 391), (386, 395), (387, 391), (388, 389), (388, 390), (388, 391), (388, 395), (389, 390), (389, 392), (389, 393), (390, 391), (390, 393), (391, 395), (392, 393), (392, 394), (393, 394)])
me_untitled.attributes.new('sharp_edge', 'BOOLEAN', 'EDGE').data.foreach_set('value', [ (min(e.vertices), max(e.vertices)) in _k for e in me_untitled.edges])
_uv = me_untitled.uv_layers.new(name='UVChannel_1')
_uv.uv.foreach_set('vector', [0.223, 0.5246, 0.2124, 0.5246, 0.2124, 0.5074, 0.2124, 0.5074, 0.223, 0.5074, 0.223, 0.5246, 0.2124, 0.5246, 0.223, 0.5246, 0.223, 0.535, 0.223, 0.535, 0.2124, 0.535, 0.2124, 0.5246, 0.223, 0.5551, 0.2124, 0.5551, 0.2124, 0.535, 0.2124, 0.535, 0.223, 0.535, 0.223, 0.5551, 0.2124, 0.5551, 0.223, 0.5551, 0.223, 0.5704, 0.223, 0.5704, 0.2124, 0.5704, 0.2124, 0.5551, 0.2337, 0.5246, 0.223, 0.5246, 0.223, 0.5074, 0.223, 0.5074, 0.2337, 0.5074, 0.2337, 0.5246, 0.223, 0.5246, 0.2337, 0.5246, 0.2337, 0.535, 0.2337, 0.535, 0.223, 0.535, 0.223, 0.5246, 0.2337, 0.5551, 0.223, 0.5551, 0.223, 0.535, 0.223, 0.535, 0.2337, 0.535, 0.2337, 0.5551, 0.223, 0.5551, 0.2337, 0.5551, 0.2337, 0.5704, 0.2337, 0.5704, 0.223, 0.5704, 0.223, 0.5551, 0.2443, 0.5246, 0.2337, 0.5246, 0.2337, 0.5074, 0.2337, 0.5074, 0.2443, 0.5074, 0.2443, 0.5246, 0.2337, 0.5246, 0.2443, 0.5246, 0.2443, 0.535, 0.2443, 0.535, 0.2337, 0.535, 0.2337, 0.5246, 0.2443, 0.5551, 0.2337, 0.5551, 0.2337, 0.535, 0.2337, 0.535, 0.2443, 0.535, 0.2443, 0.5551, 0.2337, 0.5551, 0.2443, 0.5551, 0.2443, 0.5704, 0.2443, 0.5704, 0.2337, 0.5704, 0.2337, 0.5551, 0.2546, 0.5246, 0.2443, 0.5246, 0.2443, 0.5074, 0.2443, 0.5074, 0.2546, 0.5074, 0.2546, 0.5246, 0.2443, 0.5246, 0.2546, 0.5246, 0.2546, 0.535, 0.2546, 0.535, 0.2443, 0.535, 0.2443, 0.5246, 0.2546, 0.5551, 0.2443, 0.5551, 0.2443, 0.535, 0.2443, 0.535, 0.2546, 0.535, 0.2546, 0.5551, 0.2443, 0.5551, 0.2546, 0.5551, 0.2546, 0.5704, 0.2546, 0.5704, 0.2443, 0.5704, 0.2443, 0.5551, 0.2652, 0.5246, 0.2546, 0.5246, 0.2546, 0.5074, 0.2546, 0.5074, 0.2652, 0.5074, 0.2652, 0.5246, 0.2546, 0.5246, 0.2652, 0.5246, 0.2652, 0.535, 0.2652, 0.535, 0.2546, 0.535, 0.2546, 0.5246, 0.2652, 0.5551, 0.2546, 0.5551, 0.2546, 0.535, 0.2546, 0.535, 0.2652, 0.535, 0.2652, 0.5551, 0.2546, 0.5551, 0.2652, 0.5551, 0.2652, 0.5704, 0.2652, 0.5704, 0.2546, 0.5704, 0.2546, 0.5551, 0.2775, 0.5246, 0.2652, 0.5246, 0.2652, 0.5074, 0.2652, 0.5074, 0.2775, 0.5074, 0.2775, 0.5246, 0.2652, 0.5246, 0.2775, 0.5246, 0.2775, 0.535, 0.2775, 0.535, 0.2652, 0.535, 0.2652, 0.5246, 0.2775, 0.5551, 0.2652, 0.5551, 0.2652, 0.535, 0.2652, 0.535, 0.2775, 0.535, 0.2775, 0.5551, 0.2652, 0.5551, 0.2775, 0.5551, 0.2775, 0.5704, 0.2775, 0.5704, 0.2652, 0.5704, 0.2652, 0.5551, 0.2928, 0.5246, 0.2775, 0.5246, 0.2775, 0.5074, 0.2775, 0.5074, 0.2928, 0.5074, 0.2928, 0.5246, 0.2775, 0.5246, 0.2928, 0.5246, 0.2928, 0.535, 0.2928, 0.535, 0.2775, 0.535, 0.2775, 0.5246, 0.2928, 0.5551, 0.2775, 0.5551, 0.2775, 0.535, 0.2775, 0.535, 0.2928, 0.535, 0.2928, 0.5551, 0.2775, 0.5551, 0.2928, 0.5551, 0.2928, 0.5704, 0.2928, 0.5704, 0.2775, 0.5704, 0.2775, 0.5551, 0.3098, 0.5246, 0.2928, 0.5246, 0.2928, 0.5074, 0.2928, 0.5074, 0.3098, 0.5074, 0.3098, 0.5246, 0.2928, 0.5246, 0.3098, 0.5246, 0.3098, 0.535, 0.3098, 0.535, 0.2928, 0.535, 0.2928, 0.5246, 0.3098, 0.5551, 0.2928, 0.5551, 0.2928, 0.535, 0.2928, 0.535, 0.3098, 0.535, 0.3098, 0.5551, 0.2928, 0.5551, 0.3098, 0.5551, 0.3098, 0.5704, 0.3098, 0.5704, 0.2928, 0.5704, 0.2928, 0.5551, 0.3264, 0.5246, 0.3098, 0.5246, 0.3098, 0.5074, 0.3098, 0.5074, 0.3264, 0.5074, 0.3264, 0.5246, 0.3098, 0.5246, 0.3264, 0.5246, 0.3264, 0.535, 0.3264, 0.535, 0.3098, 0.535, 0.3098, 0.5246, 0.3264, 0.5551, 0.3098, 0.5551, 0.3098, 0.535, 0.3098, 0.535, 0.3264, 0.535, 0.3264, 0.5551, 0.3098, 0.5551, 0.3264, 0.5551, 0.3264, 0.5704, 0.3264, 0.5704, 0.3098, 0.5704, 0.3098, 0.5551, 0.3421, 0.5246, 0.3264, 0.5246, 0.3264, 0.5074, 0.3264, 0.5074, 0.3421, 0.5074, 0.3421, 0.5246, 0.3264, 0.5246, 0.3421, 0.5246, 0.3421, 0.535, 0.3421, 0.535, 0.3264, 0.535, 0.3264, 0.5246, 0.3421, 0.5551, 0.3264, 0.5551, 0.3264, 0.535, 0.3264, 0.535, 0.3421, 0.535, 0.3421, 0.5551, 0.3264, 0.5551, 0.3421, 0.5551, 0.3421, 0.5704, 0.3421, 0.5704, 0.3264, 0.5704, 0.3264, 0.5551, 0.3573, 0.5246, 0.3421, 0.5246, 0.3421, 0.5074, 0.3421, 0.5074, 0.3573, 0.5074, 0.3573, 0.5246, 0.3421, 0.5246, 0.3573, 0.5246, 0.3573, 0.535, 0.3573, 0.535, 0.3421, 0.535, 0.3421, 0.5246, 0.3573, 0.5551, 0.3421, 0.5551, 0.3421, 0.535, 0.3421, 0.535, 0.3573, 0.535, 0.3573, 0.5551, 0.3421, 0.5551, 0.3573, 0.5551, 0.3573, 0.5704, 0.3573, 0.5704, 0.3421, 0.5704, 0.3421, 0.5551, 0.371, 0.5246, 0.3573, 0.5246, 0.3573, 0.5074, 0.3573, 0.5074, 0.371, 0.5074, 0.371, 0.5246, 0.3573, 0.5246, 0.371, 0.5246, 0.371, 0.535, 0.371, 0.535, 0.3573, 0.535, 0.3573, 0.5246, 0.371, 0.5551, 0.3573, 0.5551, 0.3573, 0.535, 0.3573, 0.535, 0.371, 0.535, 0.371, 0.5551, 0.3573, 0.5551, 0.371, 0.5551, 0.371, 0.5704, 0.371, 0.5704, 0.3573, 0.5704, 0.3573, 0.5551, 0.3827, 0.5246, 0.371, 0.5246, 0.371, 0.5074, 0.371, 0.5074, 0.3827, 0.5074, 0.3827, 0.5246, 0.371, 0.5246, 0.3827, 0.5246, 0.3827, 0.535, 0.3827, 0.535, 0.371, 0.535, 0.371, 0.5246, 0.3827, 0.5551, 0.371, 0.5551, 0.371, 0.535, 0.371, 0.535, 0.3827, 0.535, 0.3827, 0.5551, 0.371, 0.5551, 0.3827, 0.5551, 0.3827, 0.5704, 0.3827, 0.5704, 0.371, 0.5704, 0.371, 0.5551, 0.3929, 0.5246, 0.3827, 0.5246, 0.3827, 0.5074, 0.3827, 0.5074, 0.3929, 0.5074, 0.3929, 0.5246, 0.3827, 0.5246, 0.3929, 0.5246, 0.3929, 0.535, 0.3929, 0.535, 0.3827, 0.535, 0.3827, 0.5246, 0.3929, 0.5551, 0.3827, 0.5551, 0.3827, 0.535, 0.3827, 0.535, 0.3929, 0.535, 0.3929, 0.5551, 0.3827, 0.5551, 0.3929, 0.5551, 0.3929, 0.5704, 0.3929, 0.5704, 0.3827, 0.5704, 0.3827, 0.5551, 0.4023, 0.5246, 0.3929, 0.5246, 0.3929, 0.5074, 0.3929, 0.5074, 0.4023, 0.5074, 0.4023, 0.5246, 0.3929, 0.5246, 0.4023, 0.5246, 0.4023, 0.535, 0.4023, 0.535, 0.3929, 0.535, 0.3929, 0.5246, 0.4023, 0.5551, 0.3929, 0.5551, 0.3929, 0.535, 0.3929, 0.535, 0.4023, 0.535, 0.4023, 0.5551, 0.3929, 0.5551, 0.4023, 0.5551, 0.4023, 0.5704, 0.4023, 0.5704, 0.3929, 0.5704, 0.3929, 0.5551, 0.4113, 0.5246, 0.4023, 0.5246, 0.4023, 0.5074, 0.4023, 0.5074, 0.4113, 0.5074, 0.4113, 0.5246, 0.4023, 0.5246, 0.4113, 0.5246, 0.4113, 0.535, 0.4113, 0.535, 0.4023, 0.535, 0.4023, 0.5246, 0.4113, 0.5551, 0.4023, 0.5551, 0.4023, 0.535, 0.4023, 0.535, 0.4113, 0.535, 0.4113, 0.5551, 0.4023, 0.5551, 0.4113, 0.5551, 0.4113, 0.5704, 0.4113, 0.5704, 0.4023, 0.5704, 0.4023, 0.5551, 0.4197, 0.5246, 0.4113, 0.5246, 0.4113, 0.5074, 0.4113, 0.5074, 0.4197, 0.5074, 0.4197, 0.5246, 0.4113, 0.5246, 0.4197, 0.5246, 0.4197, 0.535, 0.4197, 0.535, 0.4113, 0.535, 0.4113, 0.5246, 0.4197, 0.5551, 0.4113, 0.5551, 0.4113, 0.535, 0.4113, 0.535, 0.4197, 0.535, 0.4197, 0.5551, 0.4113, 0.5551, 0.4197, 0.5551, 0.4197, 0.5704, 0.4197, 0.5704, 0.4113, 0.5704, 0.4113, 0.5551, 0.4275, 0.5246, 0.4197, 0.5246, 0.4197, 0.5074, 0.4197, 0.5074, 0.4275, 0.5074, 0.4275, 0.5246, 0.4197, 0.5246, 0.4275, 0.5246, 0.4275, 0.535, 0.4275, 0.535, 0.4197, 0.535, 0.4197, 0.5246, 0.4275, 0.5551, 0.4197, 0.5551, 0.4197, 0.535, 0.4197, 0.535, 0.4275, 0.535, 0.4275, 0.5551, 0.4197, 0.5551, 0.4275, 0.5551, 0.4275, 0.5704, 0.4275, 0.5704, 0.4197, 0.5704, 0.4197, 0.5551, 0.2103, 0.3307, 0.2046, 0.3481, 0.193, 0.3481, 0.193, 0.3481, 0.1871, 0.3307, 0.2103, 0.3307, 0.1871, 0.3307, 0.2103, 0.3307, 0.2046, 0.3481, 0.2046, 0.3481, 0.193, 0.3481, 0.1871, 0.3307, 0.418, 0.5246, 0.4275, 0.5246, 0.4275, 0.5074, 0.4275, 0.5074, 0.418, 0.5074, 0.418, 0.5246, 0.4275, 0.5246, 0.418, 0.5246, 0.418, 0.535, 0.418, 0.535, 0.4275, 0.535, 0.4275, 0.5246, 0.418, 0.5551, 0.4275, 0.5551, 0.4275, 0.535, 0.4275, 0.535, 0.418, 0.535, 0.418, 0.5551, 0.4275, 0.5551, 0.418, 0.5551, 0.418, 0.5704, 0.418, 0.5704, 0.4275, 0.5704, 0.4275, 0.5551, 0.4089, 0.5246, 0.418, 0.5246, 0.418, 0.5074, 0.418, 0.5074, 0.4089, 0.5074, 0.4089, 0.5246, 0.418, 0.5246, 0.4089, 0.5246, 0.4089, 0.535, 0.4089, 0.535, 0.418, 0.535, 0.418, 0.5246, 0.4089, 0.5551, 0.418, 0.5551, 0.418, 0.535, 0.418, 0.535, 0.4089, 0.535, 0.4089, 0.5551, 0.418, 0.5551, 0.4089, 0.5551, 0.4089, 0.5704, 0.4089, 0.5704, 0.418, 0.5704, 0.418, 0.5551, 0.3999, 0.5246, 0.4089, 0.5246, 0.4089, 0.5074, 0.4089, 0.5074, 0.3999, 0.5074, 0.3999, 0.5246, 0.4089, 0.5246, 0.3999, 0.5246, 0.3999, 0.535, 0.3999, 0.535, 0.4089, 0.535, 0.4089, 0.5246, 0.3999, 0.5551, 0.4089, 0.5551, 0.4089, 0.535, 0.4089, 0.535, 0.3999, 0.535, 0.3999, 0.5551, 0.4089, 0.5551, 0.3999, 0.5551, 0.3999, 0.5704, 0.3999, 0.5704, 0.4089, 0.5704, 0.4089, 0.5551, 0.3919, 0.5246, 0.3999, 0.5246, 0.3999, 0.5074, 0.3999, 0.5074, 0.3919, 0.5074, 0.3919, 0.5246, 0.3999, 0.5246, 0.3919, 0.5246, 0.3919, 0.535, 0.3919, 0.535, 0.3999, 0.535, 0.3999, 0.5246, 0.3919, 0.5551, 0.3999, 0.5551, 0.3999, 0.535, 0.3999, 0.535, 0.3919, 0.535, 0.3919, 0.5551, 0.3999, 0.5551, 0.3919, 0.5551, 0.3919, 0.5704, 0.3919, 0.5704, 0.3999, 0.5704, 0.3999, 0.5551, 0.3838, 0.5246, 0.3919, 0.5246, 0.3919, 0.5074, 0.3919, 0.5074, 0.3838, 0.5074, 0.3838, 0.5246, 0.3919, 0.5246, 0.3838, 0.5246, 0.3838, 0.535, 0.3838, 0.535, 0.3919, 0.535, 0.3919, 0.5246, 0.3838, 0.5551, 0.3919, 0.5551, 0.3919, 0.535, 0.3919, 0.535, 0.3838, 0.535, 0.3838, 0.5551, 0.3919, 0.5551, 0.3838, 0.5551, 0.3838, 0.5704, 0.3838, 0.5704, 0.3919, 0.5704, 0.3919, 0.5551, 0.3736, 0.5246, 0.3838, 0.5246, 0.3838, 0.5074, 0.3838, 0.5074, 0.3736, 0.5074, 0.3736, 0.5246, 0.3838, 0.5246, 0.3736, 0.5246, 0.3736, 0.535, 0.3736, 0.535, 0.3838, 0.535, 0.3838, 0.5246, 0.3736, 0.5551, 0.3838, 0.5551, 0.3838, 0.535, 0.3838, 0.535, 0.3736, 0.535, 0.3736, 0.5551, 0.3838, 0.5551, 0.3736, 0.5551, 0.3736, 0.5704, 0.3736, 0.5704, 0.3838, 0.5704, 0.3838, 0.5551, 0.3275, 0.5246, 0.3736, 0.5246, 0.3736, 0.5074, 0.3736, 0.5074, 0.3275, 0.5074, 0.3275, 0.5246, 0.3736, 0.5246, 0.3275, 0.5246, 0.3275, 0.535, 0.3275, 0.535, 0.3736, 0.535, 0.3736, 0.5246, 0.3275, 0.5551, 0.3736, 0.5551, 0.3736, 0.535, 0.3736, 0.535, 0.3275, 0.535, 0.3275, 0.5551, 0.3736, 0.5551, 0.3275, 0.5551, 0.3275, 0.5704, 0.3275, 0.5704, 0.3736, 0.5704, 0.3736, 0.5551, 0.3128, 0.5246, 0.3275, 0.5246, 0.3275, 0.5074, 0.3275, 0.5074, 0.3128, 0.5074, 0.3128, 0.5246, 0.3275, 0.5246, 0.3128, 0.5246, 0.3128, 0.535, 0.3128, 0.535, 0.3275, 0.535, 0.3275, 0.5246, 0.3128, 0.5551, 0.3275, 0.5551, 0.3275, 0.535, 0.3275, 0.535, 0.3128, 0.535, 0.3128, 0.5551, 0.3275, 0.5551, 0.3128, 0.5551, 0.3128, 0.5704, 0.3128, 0.5704, 0.3275, 0.5704, 0.3275, 0.5551, 0.2983, 0.5246, 0.3128, 0.5246, 0.3128, 0.5074, 0.3128, 0.5074, 0.2983, 0.5074, 0.2983, 0.5246, 0.3128, 0.5246, 0.2983, 0.5246, 0.2983, 0.535, 0.2983, 0.535, 0.3128, 0.535, 0.3128, 0.5246, 0.2983, 0.5551, 0.3128, 0.5551, 0.3128, 0.535, 0.3128, 0.535, 0.2983, 0.535, 0.2983, 0.5551, 0.3128, 0.5551, 0.2983, 0.5551, 0.2983, 0.5704, 0.2983, 0.5704, 0.3128, 0.5704, 0.3128, 0.5551, 0.2841, 0.5246, 0.2983, 0.5246, 0.2983, 0.5074, 0.2983, 0.5074, 0.2841, 0.5074, 0.2841, 0.5246, 0.2983, 0.5246, 0.2841, 0.5246, 0.2841, 0.535, 0.2841, 0.535, 0.2983, 0.535, 0.2983, 0.5246, 0.2841, 0.5551, 0.2983, 0.5551, 0.2983, 0.535, 0.2983, 0.535, 0.2841, 0.535, 0.2841, 0.5551, 0.2983, 0.5551, 0.2841, 0.5551, 0.2841, 0.5704, 0.2841, 0.5704, 0.2983, 0.5704, 0.2983, 0.5551, 0.2695, 0.5246, 0.2841, 0.5246, 0.2841, 0.5074, 0.2841, 0.5074, 0.2695, 0.5074, 0.2695, 0.5246, 0.2841, 0.5246, 0.2695, 0.5246, 0.2695, 0.535, 0.2695, 0.535, 0.2841, 0.535, 0.2841, 0.5246, 0.2695, 0.5551, 0.2841, 0.5551, 0.2841, 0.535, 0.2841, 0.535, 0.2695, 0.535, 0.2695, 0.5551, 0.2841, 0.5551, 0.2695, 0.5551, 0.2695, 0.5704, 0.2695, 0.5704, 0.2841, 0.5704, 0.2841, 0.5551, 0.2551, 0.5246, 0.2695, 0.5246, 0.2695, 0.5074, 0.2695, 0.5074, 0.2551, 0.5074, 0.2551, 0.5246, 0.2695, 0.5246, 0.2551, 0.5246, 0.2551, 0.535, 0.2551, 0.535, 0.2695, 0.535, 0.2695, 0.5246, 0.2551, 0.5551, 0.2695, 0.5551, 0.2695, 0.535, 0.2695, 0.535, 0.2551, 0.535, 0.2551, 0.5551, 0.2695, 0.5551, 0.2551, 0.5551, 0.2551, 0.5704, 0.2551, 0.5704, 0.2695, 0.5704, 0.2695, 0.5551, 0.2421, 0.5246, 0.2551, 0.5246, 0.2551, 0.5074, 0.2551, 0.5074, 0.2421, 0.5074, 0.2421, 0.5246, 0.2551, 0.5246, 0.2421, 0.5246, 0.2421, 0.535, 0.2421, 0.535, 0.2551, 0.535, 0.2551, 0.5246, 0.2421, 0.5551, 0.2551, 0.5551, 0.2551, 0.535, 0.2551, 0.535, 0.2421, 0.535, 0.2421, 0.5551, 0.2551, 0.5551, 0.2421, 0.5551, 0.2421, 0.5704, 0.2421, 0.5704, 0.2551, 0.5704, 0.2551, 0.5551, 0.2309, 0.5246, 0.2421, 0.5246, 0.2421, 0.5074, 0.2421, 0.5074, 0.2309, 0.5074, 0.2309, 0.5246, 0.2421, 0.5246, 0.2309, 0.5246, 0.2309, 0.535, 0.2309, 0.535, 0.2421, 0.535, 0.2421, 0.5246, 0.2309, 0.5551, 0.2421, 0.5551, 0.2421, 0.535, 0.2421, 0.535, 0.2309, 0.535, 0.2309, 0.5551, 0.2421, 0.5551, 0.2309, 0.5551, 0.2309, 0.5704, 0.2309, 0.5704, 0.2421, 0.5704, 0.2421, 0.5551, 0.221, 0.5246, 0.2309, 0.5246, 0.2309, 0.5074, 0.2309, 0.5074, 0.221, 0.5074, 0.221, 0.5246, 0.2309, 0.5246, 0.221, 0.5246, 0.221, 0.535, 0.221, 0.535, 0.2309, 0.535, 0.2309, 0.5246, 0.221, 0.5551, 0.2309, 0.5551, 0.2309, 0.535, 0.2309, 0.535, 0.221, 0.535, 0.221, 0.5551, 0.2309, 0.5551, 0.221, 0.5551, 0.221, 0.5704, 0.221, 0.5704, 0.2309, 0.5704, 0.2309, 0.5551, 0.2122, 0.5246, 0.221, 0.5246, 0.221, 0.5074, 0.221, 0.5074, 0.2122, 0.5074, 0.2122, 0.5246, 0.221, 0.5246, 0.2122, 0.5246, 0.2122, 0.535, 0.2122, 0.535, 0.221, 0.535, 0.221, 0.5246, 0.2122, 0.5551, 0.221, 0.5551, 0.221, 0.535, 0.221, 0.535, 0.2122, 0.535, 0.2122, 0.5551, 0.221, 0.5551, 0.2122, 0.5551, 0.2122, 0.5704, 0.2122, 0.5704, 0.221, 0.5704, 0.221, 0.5551, 0.2103, 0.3307, 0.2046, 0.3481, 0.193, 0.3481, 0.193, 0.3481, 0.1871, 0.3307, 0.2103, 0.3307, 0.1871, 0.3307, 0.2103, 0.3307, 0.2046, 0.3481, 0.2046, 0.3481, 0.193, 0.3481, 0.1871, 0.3307, 0.7447, 0.1688, 0.7092, 0.1661, 0.7102, 0.1576, 0.7102, 0.1576, 0.7454, 0.1604, 0.7447, 0.1688, 0.7454, 0.1604, 0.7102, 0.1576, 0.7087, 0.156, 0.7087, 0.156, 0.7469, 0.1592, 0.7454, 0.1604, 0.7447, 0.1688, 0.7454, 0.1604, 0.7469, 0.1592, 0.7469, 0.1592, 0.7461, 0.1702, 0.7447, 0.1688, 0.7092, 0.1661, 0.7447, 0.1688, 0.7461, 0.1702, 0.7461, 0.1702, 0.7078, 0.1672, 0.7092, 0.1661, 0.7102, 0.1576, 0.7092, 0.1661, 0.7078, 0.1672, 0.7078, 0.1672, 0.7087, 0.156, 0.7102, 0.1576, 0.01721, 0.01989, 0.01722, 0.01999, 0.01675, 0.02004, 0.01675, 0.02004, 0.01674, 0.01994, 0.01721, 0.01989, 0.7333, 0.1888, 0.6978, 0.183, 0.6996, 0.1743, 0.6996, 0.1743, 0.7347, 0.1804, 0.7333, 0.1888, 0.7347, 0.1804, 0.6996, 0.1743, 0.6985, 0.1729, 0.6985, 0.1729, 0.7361, 0.1793, 0.7347, 0.1804, 0.7333, 0.1888, 0.7347, 0.1804, 0.7361, 0.1793, 0.7361, 0.1793, 0.7344, 0.1903, 0.7333, 0.1888, 0.6978, 0.183, 0.7333, 0.1888, 0.7344, 0.1903, 0.7344, 0.1903, 0.6965, 0.1836, 0.6978, 0.183, 0.6996, 0.1743, 0.6978, 0.183, 0.6965, 0.1836, 0.6965, 0.1836, 0.6985, 0.1729, 0.6996, 0.1743, 0.01726, 0.02002, 0.01728, 0.02012, 0.01682, 0.02021, 0.01682, 0.02021, 0.0168, 0.02011, 0.01726, 0.02002, 0.7136, 0.2139, 0.6846, 0.1958, 0.6885, 0.1881, 0.6885, 0.1881, 0.7183, 0.2062, 0.7136, 0.2139, 0.7183, 0.2062, 0.6885, 0.1881, 0.688, 0.1865, 0.688, 0.1865, 0.7201, 0.206, 0.7183, 0.2062, 0.7136, 0.2139, 0.7183, 0.2062, 0.7201, 0.206, 0.7201, 0.206, 0.7139, 0.2155, 0.7136, 0.2139, 0.6846, 0.1958, 0.7136, 0.2139, 0.7139, 0.2155, 0.7139, 0.2155, 0.6826, 0.1959, 0.6846, 0.1958, 0.6885, 0.1881, 0.6846, 0.1958, 0.6826, 0.1959, 0.6826, 0.1959, 0.688, 0.1865, 0.6885, 0.1881, 0.01742, 0.02024, 0.01747, 0.02032, 0.01708, 0.02058, 0.01708, 0.02058, 0.01702, 0.02049, 0.01742, 0.02024, 0.7036, 0.2255, 0.6697, 0.2128, 0.6726, 0.2053, 0.6726, 0.2053, 0.7066, 0.2173, 0.7036, 0.2255, 0.7066, 0.2173, 0.6726, 0.2053, 0.672, 0.2034, 0.672, 0.2034, 0.7083, 0.2166, 0.7066, 0.2173, 0.7036, 0.2255, 0.7066, 0.2173, 0.7083, 0.2166, 0.7083, 0.2166, 0.7043, 0.2271, 0.7036, 0.2255, 0.6697, 0.2128, 0.7036, 0.2255, 0.7043, 0.2271, 0.7043, 0.2271, 0.6682, 0.2136, 0.6697, 0.2128, 0.6726, 0.2053, 0.6697, 0.2128, 0.6682, 0.2136, 0.6682, 0.2136, 0.672, 0.2034, 0.6726, 0.2053, 0.01765, 0.02054, 0.01768, 0.02063, 0.01724, 0.02079, 0.01724, 0.02079, 0.0172, 0.02071, 0.01765, 0.02054, 0.6943, 0.2386, 0.6586, 0.2307, 0.6611, 0.2226, 0.6611, 0.2226, 0.6966, 0.2304, 0.6943, 0.2386, 0.6966, 0.2304, 0.6611, 0.2226, 0.6601, 0.221, 0.6601, 0.221, 0.6983, 0.2295, 0.6966, 0.2304, 0.6943, 0.2386, 0.6966, 0.2304, 0.6983, 0.2295, 0.6983, 0.2295, 0.6953, 0.2402, 0.6943, 0.2386, 0.6586, 0.2307, 0.6943, 0.2386, 0.6953, 0.2402, 0.6953, 0.2402, 0.6567, 0.2317, 0.6586, 0.2307, 0.6611, 0.2226, 0.6586, 0.2307, 0.6567, 0.2317, 0.6567, 0.2317, 0.6601, 0.221, 0.6611, 0.2226, 0.01776, 0.0207, 0.01778, 0.02079, 0.01732, 0.0209, 0.01732, 0.0209, 0.0173, 0.0208, 0.01776, 0.0207, 0.6916, 0.2517, 0.6559, 0.2506, 0.6558, 0.2421, 0.6558, 0.2421, 0.6921, 0.2428, 0.6916, 0.2517, 0.6921, 0.2428, 0.6558, 0.2421, 0.6544, 0.2407, 0.6544, 0.2407, 0.6933, 0.2417, 0.6921, 0.2428, 0.6916, 0.2517, 0.6921, 0.2428, 0.6933, 0.2417, 0.6933, 0.2417, 0.6929, 0.253, 0.6916, 0.2517, 0.6559, 0.2506, 0.6916, 0.2517, 0.6929, 0.253, 0.6929, 0.253, 0.6545, 0.2518, 0.6559, 0.2506, 0.6558, 0.2421, 0.6559, 0.2506, 0.6545, 0.2518, 0.6545, 0.2518, 0.6544, 0.2407, 0.6558, 0.2421, 0.01783, 0.02103, 0.01784, 0.02113, 0.01736, 0.02114, 0.01736, 0.02114, 0.01736, 0.02105, 0.01783, 0.02103, 0.1388, 0.6492, 0.1388, 0.6607, 0.1279, 0.6607, 0.1279, 0.6607, 0.1279, 0.6492, 0.1388, 0.6492, 0.1388, 0.8191, 0.1279, 0.8191, 0.1279, 0.8096, 0.1279, 0.8096, 0.1388, 0.8096, 0.1388, 0.8191, 0.1279, 0.7352, 0.1279, 0.6607, 0.1388, 0.6607, 0.1388, 0.6607, 0.1388, 0.7352, 0.1279, 0.7352, 0.1388, 0.7352, 0.1388, 0.6607, 0.1499, 0.6607, 0.1499, 0.6607, 0.1499, 0.7352, 0.1388, 0.7352, 0.1059, 0.7352, 0.1059, 0.6607, 0.1167, 0.6607, 0.1167, 0.6607, 0.1167, 0.7352, 0.1059, 0.7352, 0.1167, 0.7352, 0.1167, 0.6607, 0.1279, 0.6607, 0.1279, 0.6607, 0.1279, 0.7352, 0.1167, 0.7352, 0.2955, 0.6511, 0.2955, 0.6592, 0.2846, 0.6592, 0.2846, 0.6592, 0.2846, 0.6511, 0.2955, 0.6511, 0.2955, 0.7087, 0.2846, 0.7087, 0.2846, 0.6592, 0.2846, 0.6592, 0.2955, 0.6592, 0.2955, 0.7087, 0.3066, 0.7087, 0.2955, 0.7087, 0.2955, 0.6592, 0.2955, 0.6592, 0.3066, 0.6592, 0.3066, 0.7087, 0.2734, 0.7087, 0.2626, 0.7087, 0.2626, 0.6592, 0.2626, 0.6592, 0.2734, 0.6592, 0.2734, 0.7087, 0.2846, 0.7087, 0.2734, 0.7087, 0.2734, 0.6592, 0.2734, 0.6592, 0.2846, 0.6592, 0.2846, 0.7087, 0.1663, 0.6492, 0.1772, 0.6492, 0.1772, 0.6607, 0.1772, 0.6607, 0.1663, 0.6607, 0.1663, 0.6492, 0.1663, 0.8191, 0.1663, 0.8096, 0.1772, 0.8096, 0.1772, 0.8096, 0.1772, 0.8191, 0.1663, 0.8191, 0.1663, 0.8096, 0.1663, 0.6607, 0.1772, 0.6607, 0.1772, 0.6607, 0.1772, 0.8096, 0.1663, 0.8096, 0.1552, 0.8096, 0.1552, 0.6607, 0.1663, 0.6607, 0.1663, 0.6607, 0.1663, 0.8096, 0.1552, 0.8096, 0.1884, 0.8096, 0.1884, 0.6607, 0.1994, 0.6607, 0.1994, 0.6607, 0.1994, 0.8096, 0.1884, 0.8096, 0.1772, 0.8096, 0.1772, 0.6607, 0.1884, 0.6607, 0.1884, 0.6607, 0.1884, 0.8096, 0.1772, 0.8096, 0.2955, 0.7654, 0.2846, 0.7654, 0.2846, 0.7581, 0.2846, 0.7581, 0.2955, 0.7581, 0.2955, 0.7654, 0.2955, 0.7087, 0.2955, 0.7581, 0.2846, 0.7581, 0.2846, 0.7581, 0.2846, 0.7087, 0.2955, 0.7087, 0.3066, 0.7087, 0.3066, 0.7581, 0.2955, 0.7581, 0.2955, 0.7581, 0.2955, 0.7087, 0.3066, 0.7087, 0.2734, 0.7087, 0.2734, 0.7581, 0.2626, 0.7581, 0.2626, 0.7581, 0.2626, 0.7087, 0.2734, 0.7087, 0.2846, 0.7087, 0.2846, 0.7581, 0.2734, 0.7581, 0.2734, 0.7581, 0.2734, 0.7087, 0.2846, 0.7087, 0.6089, 0.7322, 0.6089, 0.74, 0.598, 0.74, 0.598, 0.74, 0.598, 0.7322, 0.6089, 0.7322, 0.6089, 0.8191, 0.598, 0.8191, 0.598, 0.8109, 0.598, 0.8109, 0.6089, 0.8109, 0.6089, 0.8191, 0.6089, 0.8109, 0.598, 0.8109, 0.598, 0.74, 0.598, 0.74, 0.6089, 0.74, 0.6089, 0.8109, 0.6199, 0.8109, 0.6089, 0.8109, 0.6089, 0.74, 0.6089, 0.74, 0.6199, 0.74, 0.6199, 0.8109, 0.5867, 0.8109, 0.5759, 0.8109, 0.5759, 0.74, 0.5759, 0.74, 0.5867, 0.74, 0.5867, 0.8109, 0.598, 0.8109, 0.5867, 0.8109, 0.5867, 0.74, 0.5867, 0.74, 0.598, 0.74, 0.598, 0.8109, 0.0396, 0.6495, 0.0396, 0.6611, 0.02871, 0.6611, 0.02871, 0.6611, 0.02871, 0.6495, 0.0396, 0.6495, 0.0396, 0.819, 0.02871, 0.819, 0.02871, 0.8095, 0.02871, 0.8095, 0.0396, 0.8095, 0.0396, 0.819, 0.0396, 0.7351, 0.02871, 0.7351, 0.02871, 0.6611, 0.02871, 0.6611, 0.0396, 0.6611, 0.0396, 0.7351, 0.0396, 0.7351, 0.0396, 0.6611, 0.05065, 0.6611, 0.05065, 0.6611, 0.05065, 0.7351, 0.0396, 0.7351, 0.006642, 0.7351, 0.006642, 0.6611, 0.01748, 0.6611, 0.01748, 0.6611, 0.01748, 0.7351, 0.006642, 0.7351, 0.02871, 0.7351, 0.01748, 0.7351, 0.01748, 0.6611, 0.01748, 0.6611, 0.02871, 0.6611, 0.02871, 0.7351, 0.2166, 0.823, 0.2275, 0.823, 0.2275, 0.8345, 0.2275, 0.8345, 0.2166, 0.8345, 0.2166, 0.823, 0.2166, 0.9922, 0.2166, 0.9827, 0.2275, 0.9827, 0.2275, 0.9827, 0.2275, 0.9922, 0.2166, 0.9922, 0.2166, 0.9827, 0.2166, 0.8345, 0.2275, 0.8345, 0.2275, 0.8345, 0.2275, 0.9827, 0.2166, 0.9827, 0.2055, 0.9827, 0.2055, 0.8345, 0.2166, 0.8345, 0.2166, 0.8345, 0.2166, 0.9827, 0.2055, 0.9827, 0.2387, 0.9827, 0.2387, 0.8345, 0.2495, 0.8345, 0.2495, 0.8345, 0.2495, 0.9827, 0.2387, 0.9827, 0.2275, 0.9827, 0.2275, 0.8345, 0.2387, 0.8345, 0.2387, 0.8345, 0.2387, 0.9827, 0.2275, 0.9827, 0.3895, 0.8244, 0.3786, 0.8244, 0.3786, 0.8359, 0.3786, 0.8359, 0.3895, 0.8359, 0.3895, 0.8244, 0.3895, 0.9943, 0.3895, 0.9848, 0.3786, 0.9848, 0.3786, 0.9848, 0.3786, 0.9943, 0.3895, 0.9943, 0.3895, 0.9848, 0.3895, 0.8359, 0.3786, 0.8359, 0.3786, 0.8359, 0.3786, 0.9848, 0.3895, 0.9848, 0.4006, 0.9848, 0.4006, 0.8359, 0.3895, 0.8359, 0.3895, 0.8359, 0.3895, 0.9848, 0.4006, 0.9848, 0.3674, 0.9848, 0.3674, 0.8359, 0.3565, 0.8359, 0.3565, 0.8359, 0.3565, 0.9848, 0.3674, 0.9848, 0.3786, 0.9848, 0.3786, 0.8359, 0.3674, 0.8359, 0.3674, 0.8359, 0.3674, 0.9848, 0.3786, 0.9848, 0.244, 0.6527, 0.2331, 0.6527, 0.2331, 0.6601, 0.2331, 0.6601, 0.244, 0.6601, 0.244, 0.6527, 0.244, 0.7087, 0.244, 0.6601, 0.2331, 0.6601, 0.2331, 0.6601, 0.2331, 0.7087, 0.244, 0.7087, 0.255, 0.7087, 0.255, 0.6601, 0.244, 0.6601, 0.244, 0.6601, 0.244, 0.7087, 0.255, 0.7087, 0.2219, 0.7087, 0.2219, 0.6601, 0.211, 0.6601, 0.211, 0.6601, 0.211, 0.7087, 0.2219, 0.7087, 0.2331, 0.7087, 0.2331, 0.6601, 0.2219, 0.6601, 0.2219, 0.6601, 0.2219, 0.7087, 0.2331, 0.7087, 0.3895, 0.8244, 0.3895, 0.8359, 0.3786, 0.8359, 0.3786, 0.8359, 0.3786, 0.8244, 0.3895, 0.8244, 0.3895, 0.9943, 0.3786, 0.9943, 0.3786, 0.9848, 0.3786, 0.9848, 0.3895, 0.9848, 0.3895, 0.9943, 0.3786, 0.8731, 0.3786, 0.8359, 0.3895, 0.8359, 0.3895, 0.8359, 0.3895, 0.8731, 0.3786, 0.8731, 0.3895, 0.8731, 0.3895, 0.8359, 0.4006, 0.8359, 0.4006, 0.8359, 0.4006, 0.8731, 0.3895, 0.8731, 0.3565, 0.8731, 0.3565, 0.8359, 0.3674, 0.8359, 0.3674, 0.8359, 0.3674, 0.8731, 0.3565, 0.8731, 0.3674, 0.8731, 0.3674, 0.8359, 0.3786, 0.8359, 0.3786, 0.8359, 0.3786, 0.8731, 0.3674, 0.8731, 0.244, 0.7655, 0.244, 0.7573, 0.2331, 0.7573, 0.2331, 0.7573, 0.2331, 0.7655, 0.244, 0.7655, 0.244, 0.7087, 0.2331, 0.7087, 0.2331, 0.7573, 0.2331, 0.7573, 0.244, 0.7573, 0.244, 0.7087, 0.255, 0.7087, 0.244, 0.7087, 0.244, 0.7573, 0.244, 0.7573, 0.255, 0.7573, 0.255, 0.7087, 0.2219, 0.7087, 0.211, 0.7087, 0.211, 0.7573, 0.211, 0.7573, 0.2219, 0.7573, 0.2219, 0.7087, 0.2331, 0.7087, 0.2219, 0.7087, 0.2219, 0.7573, 0.2219, 0.7573, 0.2331, 0.7573, 0.2331, 0.7087, 0.6089, 0.7322, 0.598, 0.7322, 0.598, 0.74, 0.598, 0.74, 0.6089, 0.74, 0.6089, 0.7322, 0.6089, 0.8191, 0.6089, 0.8109, 0.598, 0.8109, 0.598, 0.8109, 0.598, 0.8191, 0.6089, 0.8191, 0.6089, 0.8109, 0.6089, 0.74, 0.598, 0.74, 0.598, 0.74, 0.598, 0.8109, 0.6089, 0.8109, 0.6199, 0.8109, 0.6199, 0.74, 0.6089, 0.74, 0.6089, 0.74, 0.6089, 0.8109, 0.6199, 0.8109, 0.5867, 0.8109, 0.5867, 0.74, 0.5759, 0.74, 0.5759, 0.74, 0.5759, 0.8109, 0.5867, 0.8109, 0.598, 0.8109, 0.598, 0.74, 0.5867, 0.74, 0.5867, 0.74, 0.5867, 0.8109, 0.598, 0.8109, 0.3895, 0.8244, 0.3895, 0.8359, 0.3786, 0.8359, 0.3786, 0.8359, 0.3786, 0.8244, 0.3895, 0.8244, 0.3895, 0.9943, 0.3786, 0.9943, 0.3786, 0.9848, 0.3786, 0.9848, 0.3895, 0.9848, 0.3895, 0.9943, 0.3895, 0.9848, 0.3786, 0.9848, 0.3786, 0.8359, 0.3786, 0.8359, 0.3895, 0.8359, 0.3895, 0.9848, 0.4006, 0.9848, 0.3895, 0.9848, 0.3895, 0.8359, 0.3895, 0.8359, 0.4006, 0.8359, 0.4006, 0.9848, 0.3674, 0.9848, 0.3565, 0.9848, 0.3565, 0.8359, 0.3565, 0.8359, 0.3674, 0.8359, 0.3674, 0.9848, 0.3786, 0.9848, 0.3674, 0.9848, 0.3674, 0.8359, 0.3674, 0.8359, 0.3786, 0.8359, 0.3786, 0.9848, 0.0396, 0.6495, 0.02871, 0.6495, 0.02871, 0.6611, 0.02871, 0.6611, 0.0396, 0.6611, 0.0396, 0.6495, 0.0396, 0.819, 0.0396, 0.8095, 0.02871, 0.8095, 0.02871, 0.8095, 0.02871, 0.819, 0.0396, 0.819, 0.0396, 0.8095, 0.0396, 0.6611, 0.02871, 0.6611, 0.02871, 0.6611, 0.02871, 0.8095, 0.0396, 0.8095, 0.05065, 0.8095, 0.05065, 0.6611, 0.0396, 0.6611, 0.0396, 0.6611, 0.0396, 0.8095, 0.05065, 0.8095, 0.01748, 0.8095, 0.01748, 0.6611, 0.006642, 0.6611, 0.006642, 0.6611, 0.006642, 0.8095, 0.01748, 0.8095, 0.02871, 0.8095, 0.02871, 0.6611, 0.01748, 0.6611, 0.01748, 0.6611, 0.01748, 0.8095, 0.02871, 0.8095, 0.5387, 0.9068, 0.5387, 0.9125, 0.5278, 0.9125, 0.5278, 0.9125, 0.5278, 0.9068, 0.5387, 0.9068, 0.5387, 0.9939, 0.5278, 0.9939, 0.5278, 0.9859, 0.5278, 0.9859, 0.5387, 0.9859, 0.5387, 0.9939, 0.5387, 0.9859, 0.5278, 0.9859, 0.5278, 0.9125, 0.5278, 0.9125, 0.5387, 0.9125, 0.5387, 0.9859, 0.5498, 0.9859, 0.5387, 0.9859, 0.5387, 0.9125, 0.5387, 0.9125, 0.5498, 0.9125, 0.5498, 0.9859, 0.5166, 0.9859, 0.5058, 0.9859, 0.5058, 0.9125, 0.5058, 0.9125, 0.5166, 0.9125, 0.5166, 0.9859, 0.5278, 0.9859, 0.5166, 0.9859, 0.5166, 0.9125, 0.5166, 0.9125, 0.5278, 0.9125, 0.5278, 0.9859, 0.3895, 0.8244, 0.3786, 0.8244, 0.3786, 0.8359, 0.3786, 0.8359, 0.3895, 0.8359, 0.3895, 0.8244, 0.3895, 0.9943, 0.3895, 0.9848, 0.3786, 0.9848, 0.3786, 0.9848, 0.3786, 0.9943, 0.3895, 0.9943, 0.3895, 0.9848, 0.3895, 0.8359, 0.3786, 0.8359, 0.3786, 0.8359, 0.3786, 0.9848, 0.3895, 0.9848, 0.4006, 0.9848, 0.4006, 0.8359, 0.3895, 0.8359, 0.3895, 0.8359, 0.3895, 0.9848, 0.4006, 0.9848, 0.3674, 0.9848, 0.3674, 0.8359, 0.3565, 0.8359, 0.3565, 0.8359, 0.3565, 0.9848, 0.3674, 0.9848, 0.3786, 0.9848, 0.3786, 0.8359, 0.3674, 0.8359, 0.3674, 0.8359, 0.3674, 0.9848, 0.3786, 0.9848, 0.2955, 0.6511, 0.2955, 0.6592, 0.2846, 0.6592, 0.2846, 0.6592, 0.2846, 0.6511, 0.2955, 0.6511, 0.2955, 0.7087, 0.2846, 0.7087, 0.2846, 0.6592, 0.2846, 0.6592, 0.2955, 0.6592, 0.2955, 0.7087, 0.3066, 0.7087, 0.2955, 0.7087, 0.2955, 0.6592, 0.2955, 0.6592, 0.3066, 0.6592, 0.3066, 0.7087, 0.2734, 0.7087, 0.2626, 0.7087, 0.2626, 0.6592, 0.2626, 0.6592, 0.2734, 0.6592, 0.2734, 0.7087, 0.2846, 0.7087, 0.2734, 0.7087, 0.2734, 0.6592, 0.2734, 0.6592, 0.2846, 0.6592, 0.2846, 0.7087, 0.2955, 0.7654, 0.2846, 0.7654, 0.2846, 0.7581, 0.2846, 0.7581, 0.2955, 0.7581, 0.2955, 0.7654, 0.2955, 0.7087, 0.2955, 0.7581, 0.2846, 0.7581, 0.2846, 0.7581, 0.2846, 0.7087, 0.2955, 0.7087, 0.3066, 0.7087, 0.3066, 0.7581, 0.2955, 0.7581, 0.2955, 0.7581, 0.2955, 0.7087, 0.3066, 0.7087, 0.2734, 0.7087, 0.2734, 0.7581, 0.2626, 0.7581, 0.2626, 0.7581, 0.2626, 0.7087, 0.2734, 0.7087, 0.2846, 0.7087, 0.2846, 0.7581, 0.2734, 0.7581, 0.2734, 0.7581, 0.2734, 0.7087, 0.2846, 0.7087, 0.08913, 0.8198, 0.08913, 0.8098, 0.07824, 0.8098, 0.07824, 0.8098, 0.07824, 0.8198, 0.08913, 0.8198, 0.08913, 0.6488, 0.07824, 0.6488, 0.07824, 0.6605, 0.07824, 0.6605, 0.08913, 0.6605, 0.08913, 0.6488, 0.08913, 0.6605, 0.07824, 0.6605, 0.07824, 0.8098, 0.07824, 0.8098, 0.08913, 0.8098, 0.08913, 0.6605, 0.1002, 0.6605, 0.08913, 0.6605, 0.08913, 0.8098, 0.08913, 0.8098, 0.1002, 0.8098, 0.1002, 0.6605, 0.06701, 0.6605, 0.05617, 0.6605, 0.05617, 0.8098, 0.05617, 0.8098, 0.06701, 0.8098, 0.06701, 0.6605, 0.06701, 0.6605, 0.06701, 0.8098, 0.07824, 0.8098, 0.07824, 0.8098, 0.07824, 0.6605, 0.06701, 0.6605, 0.5387, 0.9068, 0.5387, 0.9125, 0.5278, 0.9125, 0.5278, 0.9125, 0.5278, 0.9068, 0.5387, 0.9068, 0.5387, 0.9939, 0.5278, 0.9939, 0.5278, 0.9859, 0.5278, 0.9859, 0.5387, 0.9859, 0.5387, 0.9939, 0.5387, 0.9859, 0.5278, 0.9859, 0.5278, 0.9125, 0.5278, 0.9125, 0.5387, 0.9125, 0.5387, 0.9859, 0.5498, 0.9859, 0.5387, 0.9859, 0.5387, 0.9125, 0.5387, 0.9125, 0.5498, 0.9125, 0.5498, 0.9859, 0.5166, 0.9859, 0.5058, 0.9859, 0.5058, 0.9125, 0.5058, 0.9125, 0.5166, 0.9125, 0.5166, 0.9859, 0.5278, 0.9859, 0.5166, 0.9859, 0.5166, 0.9125, 0.5166, 0.9125, 0.5278, 0.9125, 0.5278, 0.9859, 0.1279, 0.7352, 0.1388, 0.7352, 0.1388, 0.8096, 0.1388, 0.8096, 0.1279, 0.8096, 0.1279, 0.7352, 0.1388, 0.7352, 0.1499, 0.7352, 0.1499, 0.8096, 0.1499, 0.8096, 0.1388, 0.8096, 0.1388, 0.7352, 0.1059, 0.7352, 0.1167, 0.7352, 0.1167, 0.8096, 0.1167, 0.8096, 0.1059, 0.8096, 0.1059, 0.7352, 0.1167, 0.7352, 0.1279, 0.7352, 0.1279, 0.8096, 0.1279, 0.8096, 0.1167, 0.8096, 0.1167, 0.7352, 0.3786, 0.9104, 0.3895, 0.9104, 0.3895, 0.9848, 0.3895, 0.9848, 0.3786, 0.9848, 0.3786, 0.9104, 0.3895, 0.9104, 0.4006, 0.9104, 0.4006, 0.9848, 0.4006, 0.9848, 0.3895, 0.9848, 0.3895, 0.9104, 0.3565, 0.9104, 0.3674, 0.9104, 0.3674, 0.9848, 0.3674, 0.9848, 0.3565, 0.9848, 0.3565, 0.9104, 0.3674, 0.9104, 0.3786, 0.9104, 0.3786, 0.9848, 0.3786, 0.9848, 0.3674, 0.9848, 0.3674, 0.9104, 0.3786, 0.8731, 0.3895, 0.8731, 0.3895, 0.9104, 0.3895, 0.9104, 0.3786, 0.9104, 0.3786, 0.8731, 0.3895, 0.8731, 0.4006, 0.8731, 0.4006, 0.9104, 0.4006, 0.9104, 0.3895, 0.9104, 0.3895, 0.8731, 0.3565, 0.8731, 0.3674, 0.8731, 0.3674, 0.9104, 0.3674, 0.9104, 0.3565, 0.9104, 0.3565, 0.8731, 0.3674, 0.8731, 0.3786, 0.8731, 0.3786, 0.9104, 0.3786, 0.9104, 0.3674, 0.9104, 0.3674, 0.8731, 0.02871, 0.7351, 0.0396, 0.7351, 0.0396, 0.8095, 0.0396, 0.8095, 0.02871, 0.8095, 0.02871, 0.7351, 0.0396, 0.8095, 0.0396, 0.7351, 0.05065, 0.7351, 0.05065, 0.7351, 0.05065, 0.8095, 0.0396, 0.8095, 0.006642, 0.8095, 0.006642, 0.7351, 0.01748, 0.7351, 0.01748, 0.7351, 0.01748, 0.8095, 0.006642, 0.8095, 0.01748, 0.7351, 0.02871, 0.7351, 0.02871, 0.8095, 0.02871, 0.8095, 0.01748, 0.8095, 0.01748, 0.7351, 0.7031, 0.238, 0.7003, 0.2565, 0.6448, 0.2565, 0.6448, 0.2565, 0.6453, 0.2402, 0.7031, 0.238, 0.6453, 0.2402, 0.6448, 0.2565, 0.6363, 0.256, 0.6363, 0.256, 0.6381, 0.2402, 0.6453, 0.2402, 0.7539, 0.1633, 0.7572, 0.1468, 0.7661, 0.1477, 0.7661, 0.1477, 0.7628, 0.1635, 0.7539, 0.1633, 0.7027, 0.1468, 0.7009, 0.1416, 0.7599, 0.1416, 0.7599, 0.1416, 0.7572, 0.1468, 0.7027, 0.1468, 0.7003, 0.2565, 0.702, 0.2621, 0.643, 0.2621, 0.643, 0.2621, 0.6448, 0.2565, 0.7003, 0.2565, 0.6563, 0.218, 0.6494, 0.2282, 0.642, 0.2281, 0.642, 0.2281, 0.6485, 0.2177, 0.6563, 0.218, 0.6994, 0.236, 0.6453, 0.2402, 0.6494, 0.2282, 0.6494, 0.2282, 0.7051, 0.2343, 0.6994, 0.236, 0.6494, 0.2282, 0.6453, 0.2402, 0.6381, 0.2402, 0.6381, 0.2402, 0.642, 0.2281, 0.6494, 0.2282, 0.7003, 0.2565, 0.7031, 0.238, 0.7112, 0.2381, 0.7112, 0.2381, 0.7082, 0.256, 0.7003, 0.2565, 0.7479, 0.1796, 0.7539, 0.1633, 0.7628, 0.1635, 0.7628, 0.1635, 0.7568, 0.18, 0.7479, 0.1796, 0.7572, 0.1468, 0.7539, 0.1633, 0.6996, 0.1589, 0.6996, 0.1589, 0.7027, 0.1468, 0.7572, 0.1468, 0.7027, 0.1468, 0.6996, 0.1589, 0.691, 0.1588, 0.691, 0.1588, 0.6941, 0.1477, 0.7027, 0.1468, 0.6915, 0.1698, 0.6841, 0.1707, 0.691, 0.1588, 0.691, 0.1588, 0.6996, 0.1589, 0.6915, 0.1698, 0.7177, 0.2198, 0.7249, 0.2202, 0.7143, 0.2341, 0.7143, 0.2341, 0.7051, 0.2343, 0.7177, 0.2198, 0.6635, 0.2, 0.6705, 0.2002, 0.6563, 0.218, 0.6563, 0.218, 0.6485, 0.2177, 0.6635, 0.2, 0.731, 0.2012, 0.7389, 0.2016, 0.7249, 0.2202, 0.7249, 0.2202, 0.7177, 0.2198, 0.731, 0.2012, 0.6771, 0.182, 0.6856, 0.1826, 0.6705, 0.2002, 0.6705, 0.2002, 0.6635, 0.2, 0.6771, 0.182, 0.731, 0.2012, 0.7281, 0.1992, 0.7356, 0.2018, 0.7356, 0.2018, 0.7389, 0.2016, 0.731, 0.2012, 0.6915, 0.1698, 0.6856, 0.1826, 0.6771, 0.182, 0.6771, 0.182, 0.6841, 0.1707, 0.6915, 0.1698, 0.7568, 0.18, 0.7443, 0.198, 0.7355, 0.1975, 0.7355, 0.1975, 0.7479, 0.1796, 0.7568, 0.18, 0.6494, 0.2282, 0.6563, 0.218, 0.7177, 0.2198, 0.7177, 0.2198, 0.7051, 0.2343, 0.6494, 0.2282, 0.7539, 0.1633, 0.7479, 0.1796, 0.6915, 0.1698, 0.6915, 0.1698, 0.6996, 0.1589, 0.7539, 0.1633, 0.7479, 0.1796, 0.7355, 0.1975, 0.6856, 0.1826, 0.6856, 0.1826, 0.6915, 0.1698, 0.7479, 0.1796, 0.7281, 0.1992, 0.6705, 0.2002, 0.6856, 0.1826, 0.6856, 0.1826, 0.7355, 0.1975, 0.7281, 0.1992, 0.731, 0.2012, 0.7177, 0.2198, 0.6563, 0.218, 0.6563, 0.218, 0.6705, 0.2002, 0.731, 0.2012, 0.7051, 0.2343, 0.7143, 0.2341, 0.7067, 0.2386, 0.7067, 0.2386, 0.6994, 0.236, 0.7051, 0.2343, 0.731, 0.2012, 0.6705, 0.2002, 0.7281, 0.1992, 0.7031, 0.238, 0.6453, 0.2402, 0.6994, 0.236, 0.7355, 0.1975, 0.7443, 0.198, 0.7356, 0.2018, 0.7356, 0.2018, 0.7281, 0.1992, 0.7355, 0.1975, 0.7067, 0.2386, 0.7112, 0.2381, 0.7031, 0.238, 0.7031, 0.238, 0.6994, 0.236, 0.7067, 0.2386, 0.3262, 0.01453, 0.2753, 0.01709, 0.2753, 0.004306, 0.2753, 0.004306, 0.3262, 0.004306, 0.3262, 0.01453, 0.2751, 0.04489, 0.3255, 0.04712, 0.3255, 0.05706, 0.3255, 0.05706, 0.2751, 0.05706, 0.2751, 0.04489, 0.3262, 0.02298, 0.2753, 0.0304, 0.2753, 0.01709, 0.2753, 0.01709, 0.3262, 0.01453, 0.3262, 0.02298, 0.3262, 0.032, 0.2753, 0.04368, 0.2753, 0.0304, 0.2753, 0.0304, 0.3262, 0.02298, 0.3262, 0.032, 0.3255, 0.03162, 0.2751, 0.03276, 0.2751, 0.01913, 0.2751, 0.01913, 0.3255, 0.01745, 0.3255, 0.03162, 0.3255, 0.03686, 0.2751, 0.04344, 0.2751, 0.03276, 0.2751, 0.03276, 0.3255, 0.03162, 0.3255, 0.03686, 0.2785, 0.04416, 0.3255, 0.03686, 0.3255, 0.04712, 0.3255, 0.04712, 0.2751, 0.04489, 0.2785, 0.04416, 0.2753, 0.04368, 0.3262, 0.032, 0.3262, 0.04435, 0.3262, 0.04435, 0.2797, 0.04503, 0.2753, 0.04368, 0.2765, 0.01705, 0.3255, 0.01745, 0.2751, 0.01913, 0.2751, 0.04344, 0.3255, 0.03686, 0.2785, 0.04416])
me_untitled.materials.append(mat_rail_set)
me_untitled.use_remesh_preserve_volume = False
me_untitled.use_remesh_preserve_attributes = False
me_untitled.use_mirror_vertex_groups = False
me_untitled.update()

# ---- objects
ob_rail_stand_s_bend_r = bpy.data.objects.new('rail_stand_s_bend_r', me_untitled)

# ---- transforms, parenting, visibility, modifiers, constraints
ob_rail_stand_s_bend_r.location = (4.923, -5.12, 10.17)
ob_rail_stand_s_bend_r.rotation_euler = (1.571, -0.0, 3.142)
ob_rail_stand_s_bend_r.scale = (0.05, 0.05, 0.05)
ob_rail_stand_s_bend_r.color = (0.8, 0.8, 0.8, 1.0)
ob_rail_stand_s_bend_r.lineart.crease_threshold = 0.0

# ---- collection membership
col_collection_1.objects.link(ob_rail_stand_s_bend_r)

# ---- scene / render settings (as saved in the file)
scene.frame_start = 1; scene.frame_end = 250; scene.frame_set(1)
scene.render.engine = 'BLENDER_EEVEE_NEXT'
scene.render.resolution_percentage = 50
scene.render.dither_intensity = 0.0
scene.cycles.use_denoising = False
scene.cycles.samples = 10
scene.cycles.sampling_pattern = 'TABULATED_SOBOL'
scene.cycles.light_sampling_threshold = 0.0
scene.cycles.use_adaptive_sampling = False
scene.cycles.use_light_tree = False
scene.cycles.blur_glossy = 0.0
scene.cycles.pixel_filter_type = 'GAUSSIAN'
scene.cycles.sample_clamp_indirect = 0.0
scene.view_settings.view_transform = 'Standard'
bpy.context.view_layer.update()

# ---- added for rendering (the .blend has no active camera and no usable light): camera, sun
cam_auto = bpy.data.cameras.new('AutoCamera')
cam_auto.lens = 50.0
cam_auto.sensor_width = 36.0
cam_auto.clip_end = 1000.0
ob_auto_camera = bpy.data.objects.new('AutoCamera', cam_auto)
scene.collection.objects.link(ob_auto_camera)
ob_auto_camera.location = (18.543, -22.5038, 20.4666)
ob_auto_camera.rotation_euler = (1.09748, -7.21219e-08, 0.694738)
scene.camera = ob_auto_camera
light_auto_sun = bpy.data.lights.new('AutoSun', 'SUN')
light_auto_sun.energy = 3.0
light_auto_sun.angle = 0.0523599
ob_auto_sun = bpy.data.objects.new('AutoSun', light_auto_sun)
scene.collection.objects.link(ob_auto_sun)
ob_auto_sun.rotation_euler = (0.872665, 0.174533, 0.523599)
bpy.context.view_layer.update()
